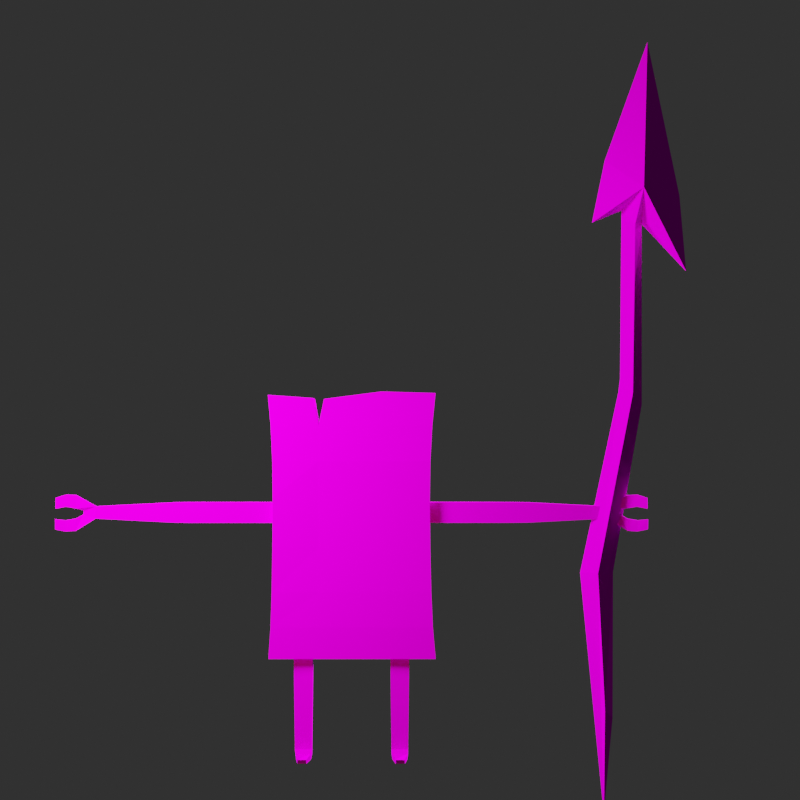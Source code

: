 # Source: Fire_1-1.blend  (saved by Blender 4.1.23; exported with 4.5.12 LTS)
import bpy
from mathutils import Matrix  # noqa: F401  (used for matrix-valued properties, if any)

bpy.ops.wm.read_factory_settings(use_empty=True)
scene = bpy.context.scene
scene.name = 'Scene'

# ---- collections
col_fire1_1 = bpy.data.collections.new('Fire1-1'); scene.collection.children.link(col_fire1_1)
col_lighting = bpy.data.collections.new('Lighting'); scene.collection.children.link(col_lighting)

# ---- images (referenced by path relative to the original .blend; pixels are not part of the script)
import os
ASSET_DIR = os.environ.get("B2B_ASSET_DIR", "")  # directory of the original .blend (textures are referenced by path, not embedded)
HERE = os.path.dirname(os.path.abspath(__file__))  # packed textures are extracted next to this script under _unpacked/

def load_image(name, relpath, width, height, colorspace="sRGB"):
    """Load a texture the original file referenced (path relative to the .blend, or extracted next to this script)."""
    p = next((c for c in (os.path.join(HERE, relpath), os.path.join(ASSET_DIR, relpath)) if relpath and os.path.exists(c)), "")
    if p:
        img = bpy.data.images.load(p, check_existing=True)
        img.name = name
    else:  # same state as the original file: an image datablock whose file is absent (Cycles renders it pink)
        img = bpy.data.images.new(name, width, height)
        img.source = "FILE"
        img.filepath = "//" + (relpath or name)
    img.colorspace_settings.name = colorspace
    return img
img_fire1_1_diffuse_jpg = load_image('Fire1-1_Diffuse.jpg', 'Texture/Fire1-1_Diffuse.jpg', 1024, 1024, 'sRGB')
img_fire_1_1_normal = load_image('Fire_1-1_Normal', 'Fire_1-1_Normal.jpg', 1024, 1024, 'Non-Color')

# ---- materials (node trees are filled in below, after node groups)
mat_fire1_1_body = bpy.data.materials.new('Fire1-1_Body')

# ---- material node trees
mat_fire1_1_body.use_nodes = True; mat_fire1_1_body.node_tree.nodes.clear()
_N = mat_fire1_1_body.node_tree.nodes; _L = mat_fire1_1_body.node_tree.links
n0 = _N.new('ShaderNodeBsdfPrincipled'); n0.name = 'Principled BSDF'; n0.location = (10, 300)
n0.distribution = 'GGX'
n0.subsurface_method = 'RANDOM_WALK_SKIN'
n0.inputs[3].default_value = 1.45
n0.inputs[13].default_value = 0.0
n0.inputs[27].default_value = (0.0, 0.0, 0.0, 1.0)
n0.inputs[28].default_value = 1.0
n1 = _N.new('ShaderNodeOutputMaterial'); n1.name = 'Material Output'; n1.location = (300, 300)
n2 = _N.new('ShaderNodeTexImage'); n2.name = 'Image Texture'; n2.location = (-280, 280)
n2.image = img_fire1_1_diffuse_jpg
n3 = _N.new('ShaderNodeNormalMap'); n3.name = 'Normal Map'; n3.location = (-304, -65)
n3.inputs[0].default_value = 0.0
n4 = _N.new('ShaderNodeTexImage'); n4.name = 'Image Texture.001'; n4.location = (-632, -107)
n4.image = img_fire_1_1_normal
_L.new(n0.outputs[0], n1.inputs[0])
_L.new(n2.outputs[0], n0.inputs[0])
_L.new(n4.outputs[0], n3.inputs[1])
_L.new(n3.outputs[0], n0.inputs[5])
n1.is_active_output = True

# ---- world
world_world = bpy.data.worlds.new('World'); scene.world = world_world
world_world.use_nodes = True; world_world.node_tree.nodes.clear()
_N = world_world.node_tree.nodes; _L = world_world.node_tree.links
n0 = _N.new('ShaderNodeOutputWorld'); n0.name = 'World Output'; n0.location = (300, 300)
n1 = _N.new('ShaderNodeBackground'); n1.name = 'Background'; n1.location = (10, 300)
n1.inputs[0].default_value = (0.02721, 0.02721, 0.02721, 1.0)
_L.new(n1.outputs[0], n0.inputs[0])
n0.is_active_output = True
world_world.color = (0.05088, 0.05088, 0.05088)
world_world.use_sun_shadow = False
world_world.sun_shadow_jitter_overblur = 0.0

# ---- cameras
cam_camera = bpy.data.cameras.new('Camera')
cam_camera.lens = 75.0
cam_camera.display_size = 100.0

# ---- lights
light_point = bpy.data.lights.new('Point', 'SUN')
light_point.transmission_factor = 0.0
light_point_002 = bpy.data.lights.new('Point.002', 'POINT')
light_point_002.color = (0.6031, 1.0, 0.9713)
light_point_002.transmission_factor = 0.0
light_point_002.use_shadow = False
light_point_002.energy = 2e+05
light_point_002.shadow_soft_size = 27.4
light_point_002.shadow_maximum_resolution = 0.006
light_point_002.use_absolute_resolution = True
light_point_003 = bpy.data.lights.new('Point.003', 'AREA')
light_point_003.transmission_factor = 0.0
light_point_003.energy = 1.571e+05
light_point_003.shadow_soft_size = 27.4
light_point_003.shadow_maximum_resolution = 0.006
light_point_003.use_absolute_resolution = True
light_point_003.size = 25.0
light_point_003.size_y = 25.0
light_point_004 = bpy.data.lights.new('Point.004', 'POINT')
light_point_004.color = (1.0, 0.3672, 0.2635)
light_point_004.transmission_factor = 0.0
light_point_004.use_shadow = False
light_point_004.energy = 2e+05
light_point_004.shadow_soft_size = 27.4
light_point_004.shadow_maximum_resolution = 0.006
light_point_004.use_absolute_resolution = True

# ---- meshes
me_fire1_1 = bpy.data.meshes.new('Fire1-1')
me_fire1_1.from_pydata([(44.41, 0.3052, 107.8), (36.1, 0.3052, 80.67), (43.06, -5.313, 85.29), (40.52, 0.3052, 82.48), (34.31, 0.3052, 28.11), (37.86, 0.2484, -8.205), (39.18, 0.3052, 6.321), (39.25, 0.3052, 28.22), (43.56, 0.3052, 80.45), (50.23, 0.3052, 73.38), (49.23, 0.3052, 84.73), (38.01, 0.3052, 89.98), (40.31, 0.3232, 56.38), (43.56, 0.2749, 53.36), (42.0, -1.301, 55.09), (36.78, -1.36, 28.17), (42.35, -1.36, 80.37), (37.83, -1.36, 7.712), (43.29, 1.239, 79.9), (36.78, 1.306, 28.17), (37.84, 1.306, 7.679), (43.13, 3.205, 85.26), (11.57, -0.2402, 38.68), (11.57, -0.2402, 35.64), (11.61, 0.7691, 35.64), (-11.61, 0.7062, 38.69), (38.38, -0.2402, 36.28), (26.49, -0.2402, 35.67), (38.38, -0.2402, 38.05), (26.49, -0.2402, 38.65), (40.24, 0.2382, 37.44), (40.24, 0.2382, 36.88), (41.28, -0.266, 39.72), (41.28, -0.266, 37.8), (41.35, -0.2702, 34.44), (41.35, -0.2702, 36.21), (44.15, -1.142, 39.43), (44.15, -1.234, 37.82), (44.23, -1.147, 34.72), (44.22, -1.238, 36.21), (38.43, 0.7691, 38.05), (26.54, 0.7691, 38.65), (26.54, 0.7691, 35.67), (38.43, 0.7691, 36.28), (40.29, 0.5955, 37.44), (40.29, 0.5955, 36.88), (41.38, 0.7691, 39.72), (41.38, 0.5955, 37.8), (41.46, 0.5955, 36.21), (41.46, 0.7691, 34.44), (44.34, -0.228, 39.37), (44.34, -0.4015, 37.85), (44.41, -0.4041, 36.18), (44.41, -0.2306, 34.77), (11.61, 1.302, 38.68), (24.2, -0.2402, 35.64), (24.2, -0.2402, 38.68), (24.24, 0.7691, 38.68), (24.24, 0.7691, 35.64), (-38.38, -0.2402, 36.28), (-26.49, -0.2402, 35.67), (-38.38, -0.2402, 38.05), (-26.49, -0.2402, 38.65), (-40.24, 0.2382, 37.44), (-40.24, 0.2382, 36.88), (-41.28, -0.266, 39.72), (-41.28, -0.266, 37.8), (-41.35, -0.2702, 34.44), (-41.35, -0.2702, 36.21), (-44.15, -1.142, 39.43), (-44.15, -1.234, 37.82), (-44.23, -1.147, 34.72), (-44.22, -1.238, 36.21), (-38.43, 0.7691, 38.05), (-26.54, 0.7691, 38.65), (-26.54, 0.7691, 35.67), (-38.43, 0.7691, 36.28), (-40.29, 0.5955, 37.44), (-40.29, 0.5955, 36.88), (-41.38, 0.7691, 39.72), (-41.38, 0.5955, 37.8), (-41.46, 0.5955, 36.21), (-41.46, 0.7691, 34.44), (-44.34, -0.228, 39.37), (-44.34, -0.4015, 37.85), (-44.41, -0.4041, 36.18), (-44.41, -0.2306, 34.77), (-11.57, -0.2402, 38.68), (-11.57, -0.2402, 35.64), (-11.61, 0.7691, 35.64), (-24.2, -0.2402, 35.64), (-24.2, -0.2402, 38.68), (-24.24, 0.7691, 38.68), (-24.24, 0.7691, 35.64), (-12.3, -0.2402, 35.64), (-12.34, 0.7691, 35.64), (-12.3, -0.2402, 38.68), (-12.34, 0.7062, 38.68), (12.34, 1.302, 38.68), (12.3, -0.2402, 35.64), (12.34, 0.7691, 35.64), (12.3, -0.2402, 38.68), (6.635, -2.641, 0.05422), (7.986, -2.595, 0.05422), (5.902, 1.147, 7.298), (5.878, 1.146, 9.151), (8.561, 1.244, 9.151), (8.537, 1.243, 7.298), (8.452, 1.24, 0.7622), (8.371, 0.5262, 0.05422), (6.114, 0.4496, 0.05422), (5.987, 1.15, 0.7622), (8.568, -0.576, 9.438), (6.648, -3.017, 0.7079), (7.976, -2.973, 0.7079), (5.91, -0.6729, 7.586), (8.544, -0.5769, 7.586), (5.886, -0.6738, 9.438), (6.153, -1.19, 1.119), (8.345, -1.126, 1.119), (5.994, -0.6698, 1.785), (8.459, -0.58, 1.785), (8.556, -0.5764, 8.512), (5.898, -0.6734, 8.512), (8.549, 1.244, 8.224), (5.89, 1.147, 8.224), (-6.635, -2.641, 0.05422), (-7.986, -2.595, 0.05422), (-5.902, 1.147, 7.298), (-5.878, 1.146, 9.151), (-8.561, 1.244, 9.151), (-8.537, 1.243, 7.298), (-8.452, 1.24, 0.7622), (-8.371, 0.5262, 0.05422), (-6.114, 0.4496, 0.05422), (-5.987, 1.15, 0.7622), (-8.568, -0.576, 9.438), (-6.648, -3.017, 0.7079), (-7.976, -2.973, 0.7079), (-5.91, -0.6729, 7.586), (-8.544, -0.5769, 7.586), (-5.886, -0.6738, 9.438), (-6.153, -1.19, 1.119), (-8.345, -1.126, 1.119), (-5.994, -0.6698, 1.785), (-8.459, -0.58, 1.785), (-8.556, -0.5764, 8.512), (-5.898, -0.6734, 8.512), (-8.549, 1.244, 8.224), (-5.89, 1.147, 8.224), (-12.36, 2.858, 15.44), (12.6, 2.87, 15.44), (12.57, -0.3199, 55.08), (-4.113, -0.4137, 54.19), (-12.35, -1.619, 15.44), (4.504, -1.625, 15.44), (12.56, -1.625, 15.44), (-4.905, -1.625, 15.44), (12.57, 3.135, 54.94), (-12.52, -0.3353, 54.79), (4.461, 3.133, 55.16), (-4.113, 3.04, 54.06), (4.495, 2.02, 32.06), (4.489, 2.018, 39.37), (-4.921, 2.023, 32.03), (-4.904, 2.848, 15.44), (4.493, -1.584, 32.07), (-4.923, -1.58, 32.03), (4.461, -0.3211, 55.3), (4.508, 2.85, 15.44), (12.07, -0.9109, 50.21), (-12.07, -0.8975, 50.19), (4.476, -1.46, 39.4), (4.459, -0.9225, 50.21), (-4.927, -0.8814, 50.22), (-4.927, -1.446, 39.41), (-4.928, 2.693, 50.09), (-12.07, 2.677, 50.07), (12.09, 2.665, 50.09), (4.485, 2.653, 50.09), (-4.923, 2.033, 39.36), (-12.52, 3.119, 54.65), (-11.72, 2.031, 39.4), (-11.74, 2.023, 32.05), (-11.71, -1.691, 39.45), (-11.74, -1.795, 32.06), (11.71, 2.015, 39.4), (11.77, 2.02, 32.15), (11.76, -1.585, 32.18), (11.7, -1.462, 39.47), (-5.807, -0.3881, 54.33), (-5.655, 3.066, 54.18), (-11.79, 2.284, 44.92), (-4.927, -1.354, 44.91), (4.466, -1.362, 44.91), (-11.79, -1.392, 45.0), (11.78, -1.36, 44.93), (11.79, 2.256, 44.81), (4.487, 2.252, 44.84), (-4.925, 2.283, 44.82), (42.72, -0.6418, 39.86), (42.71, -0.6877, 38.09), (42.86, 0.2706, 39.83), (42.86, 0.09703, 38.11), (42.79, -0.6921, 36.01), (42.79, -0.6463, 34.38), (42.93, 0.09572, 35.99), (42.93, 0.2692, 34.41), (-42.72, -0.6418, 39.86), (-42.71, -0.6877, 38.09), (-42.86, 0.2706, 39.83), (-42.86, 0.09703, 38.11), (-42.79, -0.6921, 36.01), (-42.79, -0.6463, 34.38), (-42.93, 0.09572, 35.99), (-42.93, 0.2692, 34.41), (25.34, -0.2402, 35.66), (25.39, 0.7691, 35.66), (25.34, -0.2402, 38.67), (25.39, 0.7691, 38.67), (-25.34, -0.2402, 35.66), (-25.39, 0.7691, 35.66), (-25.34, -0.2402, 38.67), (-25.39, 0.7691, 38.67), (-13.08, 0.7691, 35.64), (-13.03, -0.2402, 35.64), (-13.03, -0.2402, 38.68), (-13.07, 0.7612, 38.68), (13.11, 1.302, 35.64), (13.11, 1.302, 38.68), (13.06, -0.2402, 35.64), (13.06, -0.2402, 38.68), (-37.66, -0.2402, 38.09), (-37.66, -0.2402, 36.24), (-37.71, 0.7691, 38.09), (-37.71, 0.7691, 36.24), (37.59, -0.2402, 38.09), (37.59, -0.2402, 36.24), (37.64, 0.7691, 38.09), (37.64, 0.7691, 36.24), (11.91, 2.241, 25.43), (12.16, 2.521, 20.12), (12.15, -1.739, 20.12), (11.91, -1.711, 25.44), (-4.915, -1.709, 25.41), (-4.908, -1.739, 20.14), (-11.85, -1.794, 25.42), (-12.03, -1.738, 20.14), (4.511, -1.739, 20.15), (4.506, -1.71, 25.42), (-12.04, 2.509, 20.16), (-11.85, 2.232, 25.43), (4.498, 2.236, 25.4), (4.502, 2.511, 20.12), (-4.916, 2.507, 20.15), (-4.921, 2.232, 25.42), (5.801, 1.083, 16.86), (8.638, 1.181, 16.86), (5.808, -0.09065, 16.81), (8.646, 0.008609, 16.81), (-5.801, 1.083, 16.86), (-8.638, 1.181, 16.86), (-5.808, -0.09065, 16.81), (-8.646, 0.008609, 16.81), (8.622, 1.194, 15.27), (5.817, 1.096, 15.27), (8.63, -0.6211, 15.46), (5.824, -0.7201, 15.46), (-8.622, 1.194, 15.27), (-5.817, 1.096, 15.27), (-8.63, -0.6211, 15.46), (-5.824, -0.7201, 15.46)], [], [(15, 14, 12, 4), (6, 5, 20), (18, 8, 13), (16, 2, 3), (2, 8, 9), (3, 21, 18), (18, 21, 8), (2, 1, 3), (1, 21, 3), (21, 9, 8), (11, 2, 0), (2, 10, 0), (2, 9, 10), (1, 2, 11), (21, 11, 0), (10, 21, 0), (21, 10, 9), (1, 11, 21), (5, 17, 15, 4), (12, 14, 16, 3), (14, 13, 8, 16), (6, 17, 5), (17, 6, 7, 15), (7, 13, 14, 15), (7, 19, 18, 13), (12, 3, 18), (20, 19, 7, 6), (5, 4, 19, 20), (19, 4, 12, 18), (16, 8, 2), (28, 26, 31, 30), (237, 236, 29, 27), (230, 55, 56, 231), (28, 30, 33, 32), (31, 26, 34, 35), (205, 38, 39, 204), (201, 37, 36, 200), (40, 44, 45, 43), (239, 42, 41, 238), (228, 229, 57, 58), (40, 46, 47, 44), (45, 48, 49, 43), (207, 206, 52, 53), (203, 202, 50, 51), (217, 219, 41, 42), (218, 216, 27, 29), (231, 56, 57, 229), (99, 23, 24, 100), (216, 55, 58, 217), (237, 27, 42, 239), (26, 43, 49, 34), (205, 207, 53, 38), (38, 53, 52, 39), (204, 206, 48, 35), (35, 48, 45, 31), (30, 31, 45, 44), (30, 44, 47, 33), (201, 203, 51, 37), (37, 51, 50, 36), (200, 202, 46, 32), (32, 46, 40, 28), (236, 28, 40, 238), (218, 29, 41, 219), (61, 63, 64, 59), (233, 60, 62, 232), (225, 226, 91, 90), (61, 65, 66, 63), (64, 68, 67, 59), (213, 212, 72, 71), (209, 208, 69, 70), (73, 76, 78, 77), (235, 234, 74, 75), (224, 93, 92, 227), (73, 77, 80, 79), (78, 76, 82, 81), (215, 86, 85, 214), (211, 84, 83, 210), (221, 75, 74, 223), (222, 62, 60, 220), (226, 227, 92, 91), (94, 95, 89, 88), (220, 221, 93, 90), (233, 235, 75, 60), (59, 67, 82, 76), (213, 71, 86, 215), (71, 72, 85, 86), (212, 68, 81, 214), (68, 64, 78, 81), (63, 77, 78, 64), (63, 66, 80, 77), (209, 70, 84, 211), (70, 69, 83, 84), (208, 65, 79, 210), (65, 61, 73, 79), (232, 234, 73, 61), (222, 223, 74, 62), (225, 224, 95, 94), (87, 25, 97, 96), (89, 95, 97, 25), (88, 87, 96, 94), (230, 99, 100, 228), (22, 101, 98, 54), (24, 54, 98, 100), (23, 99, 101, 22), (104, 107, 108, 111), (265, 264, 106, 105), (122, 112, 117, 123), (119, 121, 120, 118), (109, 103, 102, 110), (116, 122, 123, 115), (115, 120, 121, 116), (267, 117, 112, 266), (119, 118, 113, 114), (125, 105, 106, 124), (104, 125, 124, 107), (106, 112, 122, 124), (110, 111, 108, 109), (103, 114, 113, 102), (109, 119, 114, 103), (108, 121, 119, 109), (107, 116, 121, 108), (124, 122, 116, 107), (264, 266, 112, 106), (265, 267, 258, 256), (123, 117, 105, 125), (111, 120, 115, 104), (104, 115, 123, 125), (110, 118, 120, 111), (102, 113, 118, 110), (128, 135, 132, 131), (269, 129, 130, 268), (146, 147, 141, 136), (143, 142, 144, 145), (133, 134, 126, 127), (140, 139, 147, 146), (139, 140, 145, 144), (271, 270, 136, 141), (143, 138, 137, 142), (149, 148, 130, 129), (128, 131, 148, 149), (130, 148, 146, 136), (134, 133, 132, 135), (127, 126, 137, 138), (133, 127, 138, 143), (132, 133, 143, 145), (131, 132, 145, 140), (148, 131, 140, 146), (268, 130, 136, 270), (269, 260, 262, 271), (147, 149, 129, 141), (135, 128, 139, 144), (128, 149, 147, 139), (134, 135, 144, 142), (126, 134, 142, 137), (199, 180, 182, 192), (198, 199, 176, 179), (198, 179, 178, 197), (162, 252, 255, 164), (189, 172, 166, 188), (244, 249, 166, 167), (179, 176, 161, 160), (167, 175, 184, 185), (242, 156, 151, 241), (162, 163, 186, 187), (173, 168, 153, 174), (150, 250, 254, 165), (157, 155, 248, 245), (183, 251, 246, 185), (166, 172, 175, 167), (254, 253, 169, 165), (245, 247, 154, 157), (166, 249, 243, 188), (167, 185, 246, 244), (193, 194, 173, 174), (195, 193, 174, 171), (194, 196, 170, 173), (152, 168, 173, 170), (164, 180, 163, 162), (176, 177, 181, 191), (178, 179, 160, 158), (151, 169, 253, 241), (180, 164, 183, 182), (171, 159, 181, 177), (192, 195, 171, 177), (250, 150, 154, 247), (255, 251, 183, 164), (151, 156, 155, 169), (157, 165, 169, 155), (248, 155, 156, 242), (158, 152, 170, 178), (196, 189, 186, 197), (240, 252, 162, 187), (160, 168, 152, 158), (160, 161, 153, 168), (174, 176, 191, 190), (186, 189, 188, 187), (183, 185, 184, 182), (190, 159, 171, 174), (190, 191, 181, 159), (174, 153, 161, 176), (170, 196, 197, 178), (182, 184, 195, 192), (172, 189, 196, 194), (184, 175, 193, 195), (175, 172, 194, 193), (163, 198, 197, 186), (163, 180, 199, 198), (176, 199, 192, 177), (36, 50, 202, 200), (33, 47, 203, 201), (47, 46, 202, 203), (33, 201, 200, 32), (39, 52, 206, 204), (34, 49, 207, 205), (49, 48, 206, 207), (34, 205, 204, 35), (69, 208, 210, 83), (66, 209, 211, 80), (80, 211, 210, 79), (66, 65, 208, 209), (72, 212, 214, 85), (67, 213, 215, 82), (82, 215, 214, 81), (67, 68, 212, 213), (56, 218, 219, 57), (27, 216, 217, 42), (56, 55, 216, 218), (58, 57, 219, 217), (91, 92, 223, 222), (60, 75, 221, 220), (91, 222, 220, 90), (93, 221, 223, 92), (90, 93, 224, 225), (96, 97, 227, 226), (95, 224, 227, 97), (94, 96, 226, 225), (55, 230, 228, 58), (101, 231, 229, 98), (100, 98, 229, 228), (99, 230, 231, 101), (62, 74, 234, 232), (59, 76, 235, 233), (76, 73, 234, 235), (59, 233, 232, 61), (29, 236, 238, 41), (26, 237, 239, 43), (43, 239, 238, 40), (26, 28, 236, 237), (253, 254, 255, 252), (254, 250, 251, 255), (241, 253, 252, 240), (249, 244, 245, 248), (243, 249, 248, 242), (244, 246, 247, 245), (250, 247, 246, 251), (242, 241, 240, 243), (240, 187, 188, 243), (165, 157, 154, 150), (105, 117, 267, 265), (257, 259, 266, 264), (258, 267, 266, 259), (256, 257, 264, 265), (129, 269, 271, 141), (261, 268, 270, 263), (262, 263, 270, 271), (260, 269, 268, 261)])
_uv = me_fire1_1.uv_layers.new(name='UVMap')
_uv.uv.foreach_set('vector', [0.7453, 0.6977, 0.713, 0.4756, 0.7315, 0.4653, 0.7696, 0.6984, 0.8784, 0.1307, 0.8908, 0.009613, 0.8922, 0.1418, 0.8646, 0.7534, 0.8559, 0.7571, 0.8561, 0.5162, 0.708, 0.247, 0.7016, 0.1929, 0.7323, 0.2326, 0.7016, 0.1929, 0.6907, 0.2528, 0.6136, 0.2799, 0.8912, 0.7731, 0.8674, 0.8021, 0.8646, 0.7534, 0.8646, 0.7534, 0.8674, 0.8021, 0.8559, 0.7571, 0.7016, 0.1929, 0.7696, 0.227, 0.7323, 0.2326, 0.9279, 0.7681, 0.8674, 0.8021, 0.8912, 0.7731, 0.8674, 0.8021, 0.7889, 0.7201, 0.8559, 0.7571, 0.7571, 0.1534, 0.7016, 0.1929, 0.7049, 0.009613, 0.7016, 0.1929, 0.6346, 0.1851, 0.7049, 0.009613, 0.7016, 0.1929, 0.6136, 0.2799, 0.6346, 0.1851, 0.7696, 0.227, 0.7016, 0.1929, 0.7571, 0.1534, 0.8674, 0.8021, 0.9139, 0.8398, 0.8721, 0.9821, 0.8133, 0.8069, 0.8674, 0.8021, 0.8721, 0.9821, 0.8674, 0.8021, 0.8133, 0.8069, 0.7889, 0.7201, 0.9279, 0.7681, 0.9139, 0.8398, 0.8674, 0.8021, 0.7414, 0.9904, 0.7363, 0.8592, 0.7453, 0.6977, 0.7696, 0.6984, 0.7315, 0.4653, 0.713, 0.4756, 0.708, 0.247, 0.7323, 0.2326, 0.713, 0.4756, 0.6945, 0.4903, 0.6907, 0.2528, 0.708, 0.247, 0.7196, 0.8712, 0.7363, 0.8592, 0.7414, 0.9904, 0.7363, 0.8592, 0.7196, 0.8712, 0.721, 0.697, 0.7453, 0.6977, 0.721, 0.697, 0.6945, 0.4903, 0.713, 0.4756, 0.7453, 0.6977, 0.884, 0.3086, 0.906, 0.3076, 0.8646, 0.7534, 0.8561, 0.5162, 0.892, 0.5429, 0.8912, 0.7731, 0.8646, 0.7534, 0.8922, 0.1418, 0.906, 0.3076, 0.884, 0.3086, 0.8784, 0.1307, 0.8908, 0.009613, 0.9279, 0.3063, 0.906, 0.3076, 0.8922, 0.1418, 0.906, 0.3076, 0.9279, 0.3063, 0.892, 0.5429, 0.8646, 0.7534, 0.708, 0.247, 0.6907, 0.2528, 0.7016, 0.1929, 0.03749, 0.4869, 0.03793, 0.4984, 0.02747, 0.4945, 0.02702, 0.4905, 0.0428, 0.4985, 0.04238, 0.4867, 0.1115, 0.4836, 0.1117, 0.4998, 0.1857, 0.499, 0.1243, 0.4999, 0.1241, 0.4832, 0.1854, 0.4822, 0.03749, 0.4869, 0.02702, 0.4905, 0.0193, 0.4832, 0.02175, 0.4751, 0.02747, 0.4945, 0.03793, 0.4984, 0.02101, 0.5114, 0.01881, 0.5034, 0.01876, 0.5112, 0.01651, 0.511, 0.01585, 0.5077, 0.01733, 0.5056, 0.0178, 0.4808, 0.01629, 0.4783, 0.01793, 0.4755, 0.01984, 0.4753, 0.04445, 0.5483, 0.03608, 0.5449, 0.03605, 0.5417, 0.04436, 0.5382, 0.04884, 0.5379, 0.1122, 0.5342, 0.1124, 0.5511, 0.04894, 0.5485, 0.1888, 0.5333, 0.189, 0.5507, 0.1254, 0.5512, 0.1253, 0.5338, 0.04445, 0.5483, 0.02766, 0.558, 0.02758, 0.5488, 0.03608, 0.5449, 0.03605, 0.5417, 0.02705, 0.5363, 0.02698, 0.5279, 0.04436, 0.5382, 0.02305, 0.5289, 0.02311, 0.5354, 0.01916, 0.5345, 0.01912, 0.5298, 0.02366, 0.5498, 0.02372, 0.5571, 0.01978, 0.5561, 0.01973, 0.5508, 0.1187, 0.534, 0.1189, 0.5512, 0.1124, 0.5511, 0.1122, 0.5342, 0.1178, 0.4834, 0.118, 0.4998, 0.1117, 0.4998, 0.1115, 0.4836, 0.1854, 0.4822, 0.1241, 0.4832, 0.1238, 0.4805, 0.1851, 0.4796, 0.1899, 0.499, 0.1939, 0.4989, 0.1937, 0.5016, 0.1897, 0.5017, 0.118, 0.4998, 0.1243, 0.4999, 0.1241, 0.5025, 0.1177, 0.5025, 0.0428, 0.4985, 0.1117, 0.4998, 0.1114, 0.5025, 0.04347, 0.5015, 0.03793, 0.4984, 0.03866, 0.5015, 0.02216, 0.5138, 0.02101, 0.5114, 0.01876, 0.5112, 0.01875, 0.5126, 0.01533, 0.5114, 0.01651, 0.511, 0.01651, 0.511, 0.01533, 0.5114, 0.01491, 0.5083, 0.01585, 0.5077, 0.01733, 0.5056, 0.01603, 0.5048, 0.01716, 0.5012, 0.01881, 0.5034, 0.01881, 0.5034, 0.01716, 0.5012, 0.02442, 0.4938, 0.02747, 0.4945, 0.02702, 0.4905, 0.02747, 0.4945, 0.02442, 0.4938, 0.02437, 0.4913, 0.02702, 0.4905, 0.02437, 0.4913, 0.01758, 0.4854, 0.0193, 0.4832, 0.0178, 0.4808, 0.01636, 0.4815, 0.01514, 0.4775, 0.01629, 0.4783, 0.01629, 0.4783, 0.01514, 0.4775, 0.01713, 0.4752, 0.01793, 0.4755, 0.01984, 0.4753, 0.01996, 0.4741, 0.02278, 0.473, 0.02175, 0.4751, 0.02175, 0.4751, 0.02278, 0.473, 0.03812, 0.4839, 0.03749, 0.4869, 0.04238, 0.4867, 0.03749, 0.4869, 0.03812, 0.4839, 0.04294, 0.4837, 0.1178, 0.4834, 0.1115, 0.4836, 0.1111, 0.4809, 0.1174, 0.4807, 0.3698, 0.4888, 0.3802, 0.4924, 0.3797, 0.4965, 0.3692, 0.5003, 0.3648, 0.5003, 0.2955, 0.5011, 0.2958, 0.4849, 0.3653, 0.4886, 0.2213, 0.4998, 0.2217, 0.483, 0.2832, 0.4844, 0.2828, 0.5011, 0.3698, 0.4888, 0.3856, 0.4771, 0.388, 0.4852, 0.3802, 0.4924, 0.3797, 0.4965, 0.3883, 0.5054, 0.3861, 0.5134, 0.3692, 0.5003, 0.3883, 0.5132, 0.3898, 0.5076, 0.3912, 0.5098, 0.3906, 0.513, 0.3895, 0.4828, 0.3875, 0.4773, 0.3894, 0.4775, 0.391, 0.4804, 0.3662, 0.547, 0.366, 0.5368, 0.3744, 0.5401, 0.3745, 0.5433, 0.3619, 0.5367, 0.3621, 0.5472, 0.2984, 0.5517, 0.2981, 0.5347, 0.2213, 0.536, 0.285, 0.5348, 0.2854, 0.5522, 0.2216, 0.5534, 0.3662, 0.547, 0.3745, 0.5433, 0.3831, 0.5469, 0.3833, 0.5562, 0.3744, 0.5401, 0.366, 0.5368, 0.3831, 0.526, 0.3833, 0.5344, 0.3871, 0.5269, 0.391, 0.5278, 0.3911, 0.5324, 0.3872, 0.5334, 0.387, 0.5478, 0.391, 0.5488, 0.3911, 0.554, 0.3872, 0.5551, 0.2916, 0.5348, 0.2981, 0.5347, 0.2984, 0.5517, 0.2919, 0.5519, 0.2895, 0.4847, 0.2958, 0.4849, 0.2955, 0.5011, 0.2892, 0.5011, 0.2217, 0.483, 0.222, 0.4803, 0.2835, 0.4818, 0.2832, 0.4844, 0.2173, 0.4997, 0.2175, 0.5024, 0.2134, 0.5023, 0.2132, 0.4996, 0.2892, 0.5011, 0.2894, 0.5038, 0.2831, 0.5037, 0.2828, 0.5011, 0.3648, 0.5003, 0.3641, 0.5034, 0.2957, 0.5038, 0.2955, 0.5011, 0.3692, 0.5003, 0.3861, 0.5134, 0.3849, 0.5158, 0.3685, 0.5033, 0.3883, 0.5132, 0.3906, 0.513, 0.3917, 0.5134, 0.3883, 0.5146, 0.3906, 0.513, 0.3912, 0.5098, 0.3922, 0.5104, 0.3917, 0.5134, 0.3898, 0.5076, 0.3883, 0.5054, 0.39, 0.5033, 0.3911, 0.5068, 0.3883, 0.5054, 0.3797, 0.4965, 0.3828, 0.4958, 0.39, 0.5033, 0.3802, 0.4924, 0.3829, 0.4933, 0.3828, 0.4958, 0.3797, 0.4965, 0.3802, 0.4924, 0.388, 0.4852, 0.3897, 0.4874, 0.3829, 0.4933, 0.3895, 0.4828, 0.391, 0.4804, 0.3922, 0.4796, 0.3909, 0.4835, 0.391, 0.4804, 0.3894, 0.4775, 0.3902, 0.4772, 0.3922, 0.4796, 0.3875, 0.4773, 0.3856, 0.4771, 0.3846, 0.475, 0.3874, 0.4761, 0.3856, 0.4771, 0.3698, 0.4888, 0.3692, 0.4858, 0.3846, 0.475, 0.3653, 0.4886, 0.3648, 0.4856, 0.3692, 0.4858, 0.3698, 0.4888, 0.2895, 0.4847, 0.2899, 0.482, 0.2962, 0.4823, 0.2958, 0.4849, 0.2213, 0.4998, 0.2215, 0.5025, 0.2175, 0.5024, 0.2173, 0.4997, 0.2136, 0.4828, 0.2139, 0.4802, 0.2179, 0.4802, 0.2176, 0.4829, 0.2129, 0.5362, 0.2171, 0.5361, 0.2174, 0.5535, 0.2133, 0.5536, 0.2132, 0.4996, 0.2136, 0.4828, 0.2176, 0.4829, 0.2173, 0.4997, 0.1857, 0.499, 0.1899, 0.499, 0.1897, 0.5017, 0.1855, 0.5017, 0.1937, 0.4821, 0.1897, 0.4822, 0.1894, 0.4795, 0.1934, 0.4794, 0.1974, 0.5332, 0.1975, 0.5506, 0.1934, 0.5506, 0.1932, 0.5332, 0.1939, 0.4989, 0.1899, 0.499, 0.1897, 0.4822, 0.1937, 0.4821, 0.5908, 0.6955, 0.5687, 0.6955, 0.5718, 0.6403, 0.5911, 0.6386, 0.591, 0.7518, 0.5679, 0.7516, 0.5685, 0.7108, 0.5908, 0.7109, 0.5644, 0.7037, 0.5644, 0.7113, 0.5424, 0.7108, 0.5427, 0.7032, 0.5672, 0.6319, 0.5673, 0.6406, 0.5427, 0.6374, 0.5449, 0.6291, 0.5712, 0.6329, 0.5727, 0.6182, 0.583, 0.6168, 0.5884, 0.6306, 0.5645, 0.696, 0.5644, 0.7037, 0.5427, 0.7032, 0.5429, 0.6956, 0.5429, 0.6956, 0.5427, 0.6374, 0.5673, 0.6406, 0.5645, 0.696, 0.5407, 0.7514, 0.5424, 0.7108, 0.5644, 0.7113, 0.5637, 0.7521, 0.5672, 0.6319, 0.5449, 0.6291, 0.5526, 0.6191, 0.5622, 0.6196, 0.5908, 0.7032, 0.5908, 0.7109, 0.5685, 0.7108, 0.5686, 0.7031, 0.5908, 0.6955, 0.5908, 0.7032, 0.5686, 0.7031, 0.5687, 0.6955, 0.5685, 0.7108, 0.5644, 0.7113, 0.5644, 0.7037, 0.5686, 0.7031, 0.5884, 0.6306, 0.5911, 0.6386, 0.5718, 0.6403, 0.5712, 0.6329, 0.5636, 0.6204, 0.5622, 0.6196, 0.5526, 0.6191, 0.5511, 0.6193, 0.5712, 0.6329, 0.5672, 0.6319, 0.5622, 0.6196, 0.5636, 0.6204, 0.5718, 0.6403, 0.5673, 0.6406, 0.5672, 0.6319, 0.5712, 0.6329, 0.5687, 0.6955, 0.5645, 0.696, 0.5673, 0.6406, 0.5718, 0.6403, 0.5686, 0.7031, 0.5644, 0.7037, 0.5645, 0.696, 0.5687, 0.6955, 0.5679, 0.7516, 0.5637, 0.7521, 0.5644, 0.7113, 0.5685, 0.7108, 0.5366, 0.7506, 0.5407, 0.7514, 0.5403, 0.762, 0.5361, 0.7612, 0.5427, 0.7032, 0.5424, 0.7108, 0.5383, 0.71, 0.5386, 0.7025, 0.538, 0.6361, 0.5427, 0.6374, 0.5429, 0.6956, 0.5388, 0.6949, 0.5388, 0.6949, 0.5429, 0.6956, 0.5427, 0.7032, 0.5386, 0.7025, 0.541, 0.6291, 0.5449, 0.6291, 0.5427, 0.6374, 0.538, 0.6361, 0.5511, 0.6193, 0.5526, 0.6191, 0.5449, 0.6291, 0.541, 0.6291, 0.5491, 0.872, 0.552, 0.8176, 0.5709, 0.8153, 0.5724, 0.8716, 0.5486, 0.9292, 0.5492, 0.8876, 0.5724, 0.8877, 0.5724, 0.9294, 0.5232, 0.88, 0.545, 0.8804, 0.545, 0.8881, 0.523, 0.8876, 0.5258, 0.8086, 0.5472, 0.8099, 0.5476, 0.8181, 0.5239, 0.8166, 0.5676, 0.8068, 0.5509, 0.8105, 0.5512, 0.7959, 0.5612, 0.7937, 0.5235, 0.8724, 0.545, 0.8726, 0.545, 0.8804, 0.5232, 0.88, 0.545, 0.8726, 0.5235, 0.8724, 0.5239, 0.8166, 0.5476, 0.8181, 0.5444, 0.9297, 0.5211, 0.9289, 0.523, 0.8876, 0.545, 0.8881, 0.5258, 0.8086, 0.5328, 0.798, 0.5418, 0.7992, 0.5472, 0.8099, 0.5493, 0.8798, 0.5724, 0.8797, 0.5724, 0.8877, 0.5492, 0.8876, 0.5491, 0.872, 0.5724, 0.8716, 0.5724, 0.8797, 0.5493, 0.8798, 0.5188, 0.8868, 0.5191, 0.8792, 0.5232, 0.88, 0.523, 0.8876, 0.5509, 0.8105, 0.5676, 0.8068, 0.5709, 0.8153, 0.552, 0.8176, 0.5313, 0.7984, 0.5432, 0.7996, 0.5418, 0.7992, 0.5328, 0.798, 0.5221, 0.8088, 0.5313, 0.7984, 0.5328, 0.798, 0.5258, 0.8086, 0.5194, 0.8154, 0.5221, 0.8088, 0.5258, 0.8086, 0.5239, 0.8166, 0.5194, 0.8718, 0.5194, 0.8154, 0.5239, 0.8166, 0.5235, 0.8724, 0.5191, 0.8792, 0.5194, 0.8718, 0.5235, 0.8724, 0.5232, 0.88, 0.5169, 0.9281, 0.5188, 0.8868, 0.523, 0.8876, 0.5211, 0.9289, 0.5486, 0.9292, 0.5485, 0.94, 0.5442, 0.9405, 0.5444, 0.9297, 0.545, 0.8804, 0.5493, 0.8798, 0.5492, 0.8876, 0.545, 0.8881, 0.552, 0.8176, 0.5491, 0.872, 0.545, 0.8726, 0.5476, 0.8181, 0.5491, 0.872, 0.5493, 0.8798, 0.545, 0.8804, 0.545, 0.8726, 0.5509, 0.8105, 0.552, 0.8176, 0.5476, 0.8181, 0.5472, 0.8099, 0.5432, 0.7996, 0.5509, 0.8105, 0.5472, 0.8099, 0.5418, 0.7992, 0.1758, 0.8641, 0.1758, 0.8095, 0.2366, 0.8064, 0.2364, 0.8562, 0.08519, 0.8623, 0.1758, 0.8641, 0.1763, 0.9168, 0.08557, 0.9089, 0.08519, 0.8623, 0.08557, 0.9089, 0.01873, 0.9143, 0.0197, 0.8652, 0.08262, 0.7421, 0.08254, 0.6788, 0.1741, 0.679, 0.1757, 0.7395, 0.2696, 0.7282, 0.3376, 0.7286, 0.3317, 0.7982, 0.2691, 0.7928, 0.4189, 0.8619, 0.327, 0.8595, 0.3317, 0.7982, 0.4229, 0.8027, 0.08557, 0.9089, 0.1763, 0.9168, 0.1659, 0.9484, 0.09394, 0.9585, 0.4229, 0.8027, 0.4261, 0.733, 0.4858, 0.7388, 0.4844, 0.8045, 0.2658, 0.9087, 0.2638, 0.9525, 0.2514, 0.9519, 0.2527, 0.9099, 0.08262, 0.7421, 0.08419, 0.8121, 0.02013, 0.8152, 0.01949, 0.7469, 0.3405, 0.6293, 0.3341, 0.5853, 0.4218, 0.5732, 0.4326, 0.6165, 0.2402, 0.5867, 0.2397, 0.6315, 0.172, 0.6308, 0.1695, 0.5863, 0.414, 0.9527, 0.3281, 0.949, 0.3255, 0.9071, 0.4158, 0.9091, 0.4954, 0.8043, 0.4945, 0.8622, 0.4835, 0.8629, 0.4844, 0.8045, 0.3317, 0.7982, 0.3376, 0.7286, 0.4261, 0.733, 0.4229, 0.8027, 0.172, 0.6308, 0.08177, 0.6291, 0.079, 0.5858, 0.1695, 0.5863, 0.4158, 0.9091, 0.483, 0.9096, 0.4826, 0.9523, 0.414, 0.9527, 0.3317, 0.7982, 0.327, 0.8595, 0.2675, 0.8573, 0.2691, 0.7928, 0.4229, 0.8027, 0.4844, 0.8045, 0.4835, 0.8629, 0.4189, 0.8619, 0.4285, 0.6763, 0.3403, 0.6775, 0.3405, 0.6293, 0.4326, 0.6165, 0.4886, 0.6893, 0.4285, 0.6763, 0.4326, 0.6165, 0.4947, 0.6426, 0.3403, 0.6775, 0.2685, 0.68, 0.2663, 0.6322, 0.3405, 0.6293, 0.263, 0.5899, 0.3341, 0.5853, 0.3405, 0.6293, 0.2663, 0.6322, 0.1757, 0.7395, 0.1758, 0.8095, 0.08419, 0.8121, 0.08262, 0.7421, 0.1763, 0.9168, 0.2367, 0.9033, 0.2381, 0.9545, 0.1803, 0.9496, 0.01873, 0.9143, 0.08557, 0.9089, 0.09394, 0.9585, 0.01781, 0.9559, 0.01284, 0.5855, 0.079, 0.5858, 0.08177, 0.6291, 0.01684, 0.6281, 0.1758, 0.8095, 0.1757, 0.7395, 0.238, 0.7393, 0.2366, 0.8064, 0.4947, 0.6426, 0.508, 0.598, 0.517, 0.6002, 0.5028, 0.6455, 0.4984, 0.6905, 0.4886, 0.6893, 0.4947, 0.6426, 0.5028, 0.6455, 0.4939, 0.9089, 0.4935, 0.9522, 0.4826, 0.9523, 0.483, 0.9096, 0.1741, 0.679, 0.239, 0.6797, 0.238, 0.7393, 0.1757, 0.7395, 0.2636, 0.9647, 0.2638, 0.9525, 0.3281, 0.949, 0.3267, 0.9682, 0.414, 0.9527, 0.414, 0.9684, 0.3267, 0.9682, 0.3281, 0.949, 0.3255, 0.9071, 0.3281, 0.949, 0.2638, 0.9525, 0.2658, 0.9087, 0.2553, 0.5901, 0.263, 0.5899, 0.2663, 0.6322, 0.2567, 0.6303, 0.2685, 0.68, 0.2696, 0.7282, 0.2575, 0.7265, 0.2577, 0.6778, 0.01872, 0.6801, 0.08254, 0.6788, 0.08262, 0.7421, 0.01949, 0.7469, 0.3329, 0.5767, 0.3341, 0.5853, 0.263, 0.5899, 0.2619, 0.5825, 0.3329, 0.5767, 0.4154, 0.5627, 0.4218, 0.5732, 0.3341, 0.5853, 0.4343, 0.5513, 0.4361, 0.5414, 0.4515, 0.5654, 0.4453, 0.5739, 0.2575, 0.7265, 0.2696, 0.7282, 0.2691, 0.7928, 0.2559, 0.7932, 0.4954, 0.8043, 0.4844, 0.8045, 0.4858, 0.7388, 0.4967, 0.7389, 0.4453, 0.5739, 0.508, 0.598, 0.4947, 0.6426, 0.4326, 0.6165, 0.4453, 0.5739, 0.4515, 0.5654, 0.5128, 0.5878, 0.508, 0.598, 0.4343, 0.5513, 0.4218, 0.5732, 0.4154, 0.5627, 0.4361, 0.5414, 0.2663, 0.6322, 0.2685, 0.68, 0.2577, 0.6778, 0.2567, 0.6303, 0.4967, 0.7389, 0.4858, 0.7388, 0.4886, 0.6893, 0.4984, 0.6905, 0.3376, 0.7286, 0.2696, 0.7282, 0.2685, 0.68, 0.3403, 0.6775, 0.4858, 0.7388, 0.4261, 0.733, 0.4285, 0.6763, 0.4886, 0.6893, 0.4261, 0.733, 0.3376, 0.7286, 0.3403, 0.6775, 0.4285, 0.6763, 0.08419, 0.8121, 0.08519, 0.8623, 0.0197, 0.8652, 0.02013, 0.8152, 0.08419, 0.8121, 0.1758, 0.8095, 0.1758, 0.8641, 0.08519, 0.8623, 0.1763, 0.9168, 0.1758, 0.8641, 0.2364, 0.8562, 0.2367, 0.9033, 0.01793, 0.4755, 0.01713, 0.4752, 0.01996, 0.4741, 0.01984, 0.4753, 0.0193, 0.4832, 0.01758, 0.4854, 0.01636, 0.4815, 0.0178, 0.4808, 0.02758, 0.5488, 0.02766, 0.558, 0.02372, 0.5571, 0.02366, 0.5498, 0.0193, 0.4832, 0.0178, 0.4808, 0.01984, 0.4753, 0.02175, 0.4751, 0.01585, 0.5077, 0.01491, 0.5083, 0.01603, 0.5048, 0.01733, 0.5056, 0.02101, 0.5114, 0.02216, 0.5138, 0.01875, 0.5126, 0.01876, 0.5112, 0.02698, 0.5279, 0.02705, 0.5363, 0.02311, 0.5354, 0.02305, 0.5289, 0.02101, 0.5114, 0.01876, 0.5112, 0.01733, 0.5056, 0.01881, 0.5034, 0.3894, 0.4775, 0.3875, 0.4773, 0.3874, 0.4761, 0.3902, 0.4772, 0.388, 0.4852, 0.3895, 0.4828, 0.3909, 0.4835, 0.3897, 0.4874, 0.3831, 0.5469, 0.387, 0.5478, 0.3872, 0.5551, 0.3833, 0.5562, 0.388, 0.4852, 0.3856, 0.4771, 0.3875, 0.4773, 0.3895, 0.4828, 0.3912, 0.5098, 0.3898, 0.5076, 0.3911, 0.5068, 0.3922, 0.5104, 0.3861, 0.5134, 0.3883, 0.5132, 0.3883, 0.5146, 0.3849, 0.5158, 0.3831, 0.526, 0.3871, 0.5269, 0.3872, 0.5334, 0.3833, 0.5344, 0.3861, 0.5134, 0.3883, 0.5054, 0.3898, 0.5076, 0.3883, 0.5132, 0.1241, 0.4832, 0.1178, 0.4834, 0.1174, 0.4807, 0.1238, 0.4805, 0.1117, 0.4998, 0.118, 0.4998, 0.1177, 0.5025, 0.1114, 0.5025, 0.1241, 0.4832, 0.1243, 0.4999, 0.118, 0.4998, 0.1178, 0.4834, 0.1253, 0.5338, 0.1254, 0.5512, 0.1189, 0.5512, 0.1187, 0.534, 0.2832, 0.4844, 0.2835, 0.4818, 0.2899, 0.482, 0.2895, 0.4847, 0.2955, 0.5011, 0.2957, 0.5038, 0.2894, 0.5038, 0.2892, 0.5011, 0.2832, 0.4844, 0.2895, 0.4847, 0.2892, 0.5011, 0.2828, 0.5011, 0.285, 0.5348, 0.2916, 0.5348, 0.2919, 0.5519, 0.2854, 0.5522, 0.2828, 0.5011, 0.2831, 0.5037, 0.2215, 0.5025, 0.2213, 0.4998, 0.2176, 0.4829, 0.2179, 0.4802, 0.222, 0.4803, 0.2217, 0.483, 0.2171, 0.5361, 0.2213, 0.536, 0.2216, 0.5534, 0.2174, 0.5535, 0.2173, 0.4997, 0.2176, 0.4829, 0.2217, 0.483, 0.2213, 0.4998, 0.1243, 0.4999, 0.1857, 0.499, 0.1855, 0.5017, 0.1241, 0.5025, 0.1897, 0.4822, 0.1854, 0.4822, 0.1851, 0.4796, 0.1894, 0.4795, 0.1932, 0.5332, 0.1934, 0.5506, 0.189, 0.5507, 0.1888, 0.5333, 0.1899, 0.499, 0.1857, 0.499, 0.1854, 0.4822, 0.1897, 0.4822, 0.2958, 0.4849, 0.2962, 0.4823, 0.3648, 0.4856, 0.3653, 0.4886, 0.3692, 0.5003, 0.3685, 0.5033, 0.3641, 0.5034, 0.3648, 0.5003, 0.366, 0.5368, 0.3662, 0.547, 0.3621, 0.5472, 0.3619, 0.5367, 0.3692, 0.5003, 0.3648, 0.5003, 0.3653, 0.4886, 0.3698, 0.4888, 0.1115, 0.4836, 0.04238, 0.4867, 0.04294, 0.4837, 0.1111, 0.4809, 0.03793, 0.4984, 0.0428, 0.4985, 0.04347, 0.5015, 0.03866, 0.5015, 0.04436, 0.5382, 0.04884, 0.5379, 0.04894, 0.5485, 0.04445, 0.5483, 0.03793, 0.4984, 0.03749, 0.4869, 0.04238, 0.4867, 0.0428, 0.4985, 0.08177, 0.6291, 0.172, 0.6308, 0.1741, 0.679, 0.08254, 0.6788, 0.172, 0.6308, 0.2397, 0.6315, 0.239, 0.6797, 0.1741, 0.679, 0.01684, 0.6281, 0.08177, 0.6291, 0.08254, 0.6788, 0.01872, 0.6801, 0.327, 0.8595, 0.4189, 0.8619, 0.4158, 0.9091, 0.3255, 0.9071, 0.2675, 0.8573, 0.327, 0.8595, 0.3255, 0.9071, 0.2658, 0.9087, 0.4189, 0.8619, 0.4835, 0.8629, 0.483, 0.9096, 0.4158, 0.9091, 0.4939, 0.9089, 0.483, 0.9096, 0.4835, 0.8629, 0.4945, 0.8622, 0.2658, 0.9087, 0.2527, 0.9099, 0.2542, 0.8587, 0.2675, 0.8573, 0.2542, 0.8587, 0.2559, 0.7932, 0.2691, 0.7928, 0.2675, 0.8573, 0.414, 0.9684, 0.414, 0.9527, 0.4826, 0.9523, 0.4825, 0.9632, 0.5383, 0.71, 0.5424, 0.7108, 0.5407, 0.7514, 0.5366, 0.7506, 0.5677, 0.7622, 0.5635, 0.7627, 0.5637, 0.7521, 0.5679, 0.7516, 0.5403, 0.762, 0.5407, 0.7514, 0.5637, 0.7521, 0.5635, 0.7627, 0.5911, 0.7623, 0.5677, 0.7622, 0.5679, 0.7516, 0.591, 0.7518, 0.5492, 0.8876, 0.5486, 0.9292, 0.5444, 0.9297, 0.545, 0.8881, 0.5164, 0.9388, 0.5169, 0.9281, 0.5211, 0.9289, 0.5206, 0.9396, 0.5442, 0.9405, 0.5206, 0.9396, 0.5211, 0.9289, 0.5444, 0.9297, 0.5485, 0.94, 0.5486, 0.9292, 0.5724, 0.9294, 0.5724, 0.9403])
_ca = me_fire1_1.color_attributes.new('Color', 'FLOAT_COLOR', 'POINT')
_ca.data.foreach_set('color', [1.0, 1.0, 1.0, 1.0, 1.0, 1.0, 1.0, 1.0, 1.0, 1.0, 1.0, 1.0, 1.0, 1.0, 1.0, 1.0, 1.0, 1.0, 1.0, 1.0, 1.0, 1.0, 1.0, 1.0, 1.0, 1.0, 1.0, 1.0, 1.0, 1.0, 1.0, 1.0, 1.0, 1.0, 1.0, 1.0, 1.0, 1.0, 1.0, 1.0, 1.0, 1.0, 1.0, 1.0, 1.0, 1.0, 1.0, 1.0, 1.0, 1.0, 1.0, 1.0, 1.0, 1.0, 1.0, 1.0, 1.0, 1.0, 1.0, 1.0, 1.0, 1.0, 1.0, 1.0, 1.0, 1.0, 1.0, 1.0, 1.0, 1.0, 1.0, 1.0, 1.0, 1.0, 1.0, 1.0, 1.0, 1.0, 1.0, 1.0, 1.0, 1.0, 1.0, 1.0, 1.0, 1.0, 1.0, 1.0, 1.0, 1.0, 1.0, 1.0, 1.0, 1.0, 1.0, 1.0, 1.0, 1.0, 1.0, 1.0, 1.0, 1.0, 1.0, 1.0, 1.0, 1.0, 1.0, 1.0, 1.0, 1.0, 1.0, 1.0, 1.0, 1.0, 1.0, 1.0, 1.0, 1.0, 1.0, 1.0, 1.0, 1.0, 1.0, 1.0, 1.0, 1.0, 1.0, 1.0, 1.0, 1.0, 1.0, 1.0, 1.0, 1.0, 1.0, 1.0, 1.0, 1.0, 1.0, 1.0, 1.0, 1.0, 1.0, 1.0, 1.0, 1.0, 1.0, 1.0, 1.0, 1.0, 1.0, 1.0, 1.0, 1.0, 1.0, 1.0, 1.0, 1.0, 1.0, 1.0, 1.0, 1.0, 1.0, 1.0, 1.0, 1.0, 1.0, 1.0, 1.0, 1.0, 1.0, 1.0, 1.0, 1.0, 1.0, 1.0, 1.0, 1.0, 1.0, 1.0, 1.0, 1.0, 1.0, 1.0, 1.0, 1.0, 1.0, 1.0, 1.0, 1.0, 1.0, 1.0, 1.0, 1.0, 1.0, 1.0, 1.0, 1.0, 1.0, 1.0, 1.0, 1.0, 1.0, 1.0, 1.0, 1.0, 1.0, 1.0, 1.0, 1.0, 1.0, 1.0, 1.0, 1.0, 1.0, 1.0, 1.0, 1.0, 1.0, 1.0, 1.0, 1.0, 1.0, 1.0, 1.0, 1.0, 1.0, 1.0, 1.0, 1.0, 1.0, 1.0, 1.0, 1.0, 1.0, 1.0, 1.0, 1.0, 1.0, 1.0, 1.0, 1.0, 1.0, 1.0, 1.0, 1.0, 1.0, 1.0, 1.0, 1.0, 1.0, 1.0, 1.0, 1.0, 1.0, 1.0, 1.0, 1.0, 1.0, 1.0, 1.0, 1.0, 1.0, 1.0, 1.0, 1.0, 1.0, 1.0, 1.0, 1.0, 1.0, 1.0, 1.0, 1.0, 1.0, 1.0, 1.0, 1.0, 1.0, 1.0, 1.0, 1.0, 1.0, 1.0, 1.0, 1.0, 1.0, 1.0, 1.0, 1.0, 1.0, 1.0, 1.0, 1.0, 1.0, 1.0, 1.0, 1.0, 1.0, 1.0, 1.0, 1.0, 1.0, 1.0, 1.0, 1.0, 1.0, 1.0, 1.0, 1.0, 1.0, 1.0, 1.0, 1.0, 1.0, 1.0, 1.0, 1.0, 1.0, 1.0, 1.0, 1.0, 1.0, 1.0, 1.0, 1.0, 1.0, 1.0, 1.0, 1.0, 1.0, 1.0, 1.0, 1.0, 1.0, 1.0, 1.0, 1.0, 1.0, 1.0, 1.0, 1.0, 1.0, 1.0, 1.0, 1.0, 1.0, 1.0, 1.0, 1.0, 1.0, 1.0, 1.0, 1.0, 1.0, 1.0, 1.0, 1.0, 1.0, 1.0, 1.0, 1.0, 1.0, 1.0, 1.0, 1.0, 1.0, 1.0, 1.0, 1.0, 1.0, 1.0, 1.0, 1.0, 1.0, 1.0, 1.0, 1.0, 1.0, 1.0, 1.0, 1.0, 1.0, 1.0, 1.0, 1.0, 1.0, 1.0, 1.0, 1.0, 1.0, 1.0, 1.0, 1.0, 1.0, 1.0, 1.0, 1.0, 1.0, 1.0, 1.0, 1.0, 1.0, 1.0, 1.0, 1.0, 1.0, 1.0, 1.0, 1.0, 1.0, 1.0, 1.0, 1.0, 1.0, 1.0, 1.0, 1.0, 1.0, 1.0, 1.0, 1.0, 1.0, 1.0, 1.0, 1.0, 1.0, 1.0, 1.0, 1.0, 1.0, 1.0, 1.0, 1.0, 1.0, 1.0, 1.0, 1.0, 1.0, 1.0, 1.0, 1.0, 1.0, 1.0, 1.0, 1.0, 1.0, 1.0, 1.0, 1.0, 1.0, 1.0, 1.0, 1.0, 1.0, 1.0, 1.0, 1.0, 1.0, 1.0, 1.0, 1.0, 1.0, 1.0, 1.0, 1.0, 1.0, 1.0, 1.0, 1.0, 1.0, 1.0, 1.0, 1.0, 1.0, 1.0, 1.0, 1.0, 1.0, 1.0, 1.0, 1.0, 1.0, 1.0, 1.0, 1.0, 1.0, 1.0, 1.0, 1.0, 1.0, 1.0, 1.0, 1.0, 1.0, 1.0, 1.0, 1.0, 1.0, 1.0, 1.0, 1.0, 1.0, 1.0, 1.0, 1.0, 1.0, 1.0, 1.0, 1.0, 1.0, 1.0, 1.0, 1.0, 1.0, 1.0, 1.0, 1.0, 1.0, 1.0, 1.0, 1.0, 1.0, 1.0, 1.0, 1.0, 1.0, 1.0, 1.0, 1.0, 1.0, 1.0, 1.0, 1.0, 1.0, 1.0, 1.0, 1.0, 1.0, 1.0, 1.0, 1.0, 1.0, 1.0, 1.0, 1.0, 1.0, 1.0, 1.0, 1.0, 1.0, 1.0, 1.0, 1.0, 1.0, 1.0, 1.0, 1.0, 1.0, 1.0, 1.0, 1.0, 1.0, 1.0, 1.0, 1.0, 1.0, 1.0, 1.0, 1.0, 1.0, 1.0, 1.0, 1.0, 1.0, 1.0, 1.0, 1.0, 1.0, 1.0, 1.0, 1.0, 1.0, 1.0, 1.0, 1.0, 1.0, 1.0, 1.0, 1.0, 1.0, 1.0, 1.0, 1.0, 1.0, 1.0, 1.0, 1.0, 1.0, 1.0, 1.0, 1.0, 1.0, 1.0, 1.0, 1.0, 1.0, 1.0, 1.0, 1.0, 1.0, 1.0, 1.0, 1.0, 1.0, 1.0, 1.0, 1.0, 1.0, 1.0, 1.0, 1.0, 1.0, 1.0, 1.0, 1.0, 1.0, 1.0, 1.0, 1.0, 1.0, 1.0, 1.0, 1.0, 1.0, 1.0, 1.0, 1.0, 1.0, 1.0, 1.0, 1.0, 1.0, 1.0, 1.0, 1.0, 1.0, 1.0, 1.0, 1.0, 1.0, 1.0, 1.0, 1.0, 1.0, 1.0, 1.0, 1.0, 1.0, 1.0, 1.0, 1.0, 1.0, 1.0, 1.0, 1.0, 1.0, 1.0, 1.0, 1.0, 1.0, 1.0, 1.0, 1.0, 1.0, 1.0, 1.0, 1.0, 1.0, 1.0, 1.0, 1.0, 1.0, 1.0, 1.0, 1.0, 1.0, 1.0, 1.0, 1.0, 1.0, 1.0, 1.0, 1.0, 1.0, 1.0, 1.0, 1.0, 1.0, 1.0, 1.0, 1.0, 1.0, 1.0, 1.0, 1.0, 1.0, 1.0, 1.0, 1.0, 1.0, 1.0, 1.0, 1.0, 1.0, 1.0, 1.0, 1.0, 1.0, 1.0, 1.0, 1.0, 1.0, 1.0, 1.0, 1.0, 1.0, 1.0, 1.0, 1.0, 1.0, 1.0, 1.0, 1.0, 1.0, 1.0, 1.0, 1.0, 1.0, 1.0, 1.0, 1.0, 1.0, 1.0, 1.0, 1.0, 1.0, 1.0, 1.0, 1.0, 1.0, 1.0, 1.0, 1.0, 1.0, 1.0, 1.0, 1.0, 1.0, 1.0, 1.0, 1.0, 1.0, 1.0, 1.0, 1.0, 1.0, 1.0, 1.0, 1.0, 1.0, 1.0, 1.0, 1.0, 1.0, 1.0, 1.0, 1.0, 1.0, 1.0, 1.0, 1.0, 1.0, 1.0, 1.0, 1.0, 1.0, 1.0, 1.0, 1.0, 1.0, 1.0, 1.0, 1.0, 1.0, 1.0, 1.0, 1.0, 1.0, 1.0, 1.0, 1.0, 1.0, 1.0, 1.0, 1.0, 1.0, 1.0, 1.0, 1.0, 1.0, 1.0, 1.0, 1.0, 1.0, 1.0, 1.0, 1.0, 1.0, 1.0, 1.0, 1.0, 1.0, 1.0, 1.0, 1.0, 1.0, 1.0, 1.0, 1.0, 1.0, 1.0, 1.0, 1.0, 1.0, 1.0, 1.0, 1.0, 1.0, 1.0, 1.0, 1.0, 1.0, 1.0, 1.0, 1.0, 1.0, 1.0, 1.0, 1.0, 1.0, 1.0, 1.0, 1.0, 1.0, 1.0, 1.0, 1.0, 1.0, 1.0, 1.0, 1.0, 1.0, 1.0, 1.0, 1.0, 1.0, 1.0, 1.0, 1.0, 1.0, 1.0, 1.0, 1.0, 1.0, 1.0, 1.0, 1.0, 1.0, 1.0, 1.0, 1.0, 1.0, 1.0, 1.0, 1.0, 1.0, 1.0, 1.0, 1.0, 1.0, 1.0, 1.0, 1.0, 1.0, 1.0, 1.0, 1.0, 1.0, 1.0, 1.0, 1.0, 1.0, 1.0, 1.0, 1.0, 1.0, 1.0, 1.0, 1.0, 1.0, 1.0, 1.0, 1.0, 1.0, 1.0, 1.0, 1.0, 1.0, 1.0, 1.0, 1.0, 1.0, 1.0, 1.0, 1.0, 1.0, 1.0, 1.0, 1.0, 1.0, 1.0, 1.0, 1.0, 1.0, 1.0, 1.0, 1.0, 1.0, 1.0, 1.0, 1.0, 1.0, 1.0, 1.0, 1.0, 1.0, 1.0, 1.0, 1.0, 1.0, 1.0, 1.0, 1.0, 1.0, 1.0, 1.0, 1.0, 1.0, 1.0, 1.0, 1.0, 1.0, 1.0, 1.0, 1.0, 1.0, 1.0, 1.0, 1.0, 1.0, 1.0, 1.0, 1.0, 1.0, 1.0, 1.0, 1.0, 1.0, 1.0, 1.0, 1.0, 1.0, 1.0, 1.0, 1.0, 1.0, 1.0, 1.0, 1.0, 1.0, 1.0, 1.0, 1.0, 1.0, 1.0, 1.0, 1.0, 1.0, 1.0, 1.0, 1.0, 1.0, 1.0, 1.0, 1.0, 1.0, 1.0, 1.0, 1.0, 1.0, 1.0, 1.0, 1.0, 1.0, 1.0, 1.0, 1.0, 1.0, 1.0, 1.0, 1.0, 1.0, 1.0, 1.0, 1.0, 1.0, 1.0, 1.0, 1.0, 1.0, 1.0, 1.0, 1.0, 1.0, 1.0, 1.0, 1.0, 1.0, 1.0, 1.0, 1.0, 1.0, 1.0, 1.0, 1.0, 1.0, 1.0, 1.0, 1.0, 1.0, 1.0, 1.0, 1.0, 1.0, 1.0, 1.0, 1.0, 1.0, 1.0, 1.0, 1.0, 1.0, 1.0, 1.0, 1.0, 1.0, 1.0, 1.0, 1.0, 1.0, 1.0, 1.0, 1.0, 1.0, 1.0, 1.0, 1.0, 1.0, 1.0, 1.0, 1.0, 1.0, 1.0, 1.0, 1.0, 1.0, 1.0])
me_fire1_1.materials.append(mat_fire1_1_body)
me_fire1_1.use_mirror_x = True
me_fire1_1.update()
me_circle = bpy.data.meshes.new('Circle')
me_circle.from_pydata([(2.403e-06, 2.026, 2.773e-07), (2.414e-06, 1.987, 0.3952), (2.444e-06, 1.872, 0.7752), (2.503e-06, 1.684, 1.125), (2.503e-06, 1.432, 1.432), (2.503e-06, 1.125, 1.684), (2.503e-06, 0.7752, 1.872), (2.503e-06, 0.3952, 1.987), (2.384e-06, -1.614e-06, 2.026), (2.503e-06, -0.3952, 1.987), (2.503e-06, -0.7752, 1.872), (2.503e-06, -1.125, 1.684), (2.503e-06, -1.432, 1.432), (2.503e-06, -1.684, 1.125), (2.444e-06, -1.872, 0.7752), (2.414e-06, -1.987, 0.3952), (2.403e-06, -2.026, 2.773e-07), (2.384e-06, -1.987, -0.3952), (2.384e-06, -1.872, -0.7752), (2.384e-06, -1.684, -1.125), (2.384e-06, -1.432, -1.432), (2.384e-06, -1.125, -1.684), (2.265e-06, -0.7752, -1.872), (2.265e-06, -0.3952, -1.987), (2.384e-06, -1.614e-06, -2.026), (2.265e-06, 0.3952, -1.987), (2.265e-06, 0.7752, -1.872), (2.384e-06, 1.125, -1.684), (2.384e-06, 1.432, -1.432), (2.384e-06, 1.684, -1.125), (2.384e-06, 1.872, -0.7752), (2.384e-06, 1.987, -0.3952)], [(1, 0), (2, 1), (3, 2), (4, 3), (5, 4), (6, 5), (7, 6), (8, 7), (9, 8), (10, 9), (11, 10), (12, 11), (13, 12), (14, 13), (15, 14), (16, 15), (17, 16), (18, 17), (19, 18), (20, 19), (21, 20), (22, 21), (23, 22), (24, 23), (25, 24), (26, 25), (27, 26), (28, 27), (29, 28), (30, 29), (31, 30), (0, 31)], [])
_uv = me_circle.uv_layers.new(name='UVMap')
_uv.uv.foreach_set('vector', [])
me_circle.update()
arm_armature = bpy.data.armatures.new('Armature')  # bones are not reproduced

# ---- objects
ob_mesh = bpy.data.objects.new('mesh', me_fire1_1)
ob_armature = bpy.data.objects.new('Armature', arm_armature)
ob_point = bpy.data.objects.new('Point', light_point)
ob_point_001 = bpy.data.objects.new('Point.001', light_point_002)
ob_point_002 = bpy.data.objects.new('Point.002', light_point_003)
ob_point_003 = bpy.data.objects.new('Point.003', light_point_004)
ob_circle = bpy.data.objects.new('Circle', me_circle)
ob_camera = bpy.data.objects.new('Camera', cam_camera)

# ---- transforms, parenting, visibility, modifiers, constraints
ob_mesh.location = (0.0, 0.0, 0.0)
ob_mesh.use_mesh_mirror_x = True
_vg = ob_mesh.vertex_groups.new(name='Root')
_vg = ob_mesh.vertex_groups.new(name='Hand_ctr.L')
for _i, _w in zip([26, 27, 28, 30, 31, 32, 33, 34, 35, 36, 37, 38, 39, 40, 41, 42, 43, 44, 45, 46, 47, 48, 49, 50, 51, 52, 53, 59, 60, 61, 62, 63, 64, 65, 66, 67, 68, 69, 70, 71, 72, 73, 74, 75, 76, 77, 78, 79, 80, 81, 82, 83, 84, 85, 86, 90, 91, 92, 93, 200, 201, 202, 203, 204, 205, 206, 207, 208, 209, 210, 211, 212, 213, 214, 215, 216, 217, 220, 221, 222, 223, 232, 233, 234, 235, 236, 237, 238, 239], [0.9919, 0.006371, 1.0, 1.0, 1.0, 1.0, 1.0, 1.0, 1.0, 0.9993, 1.0, 1.0, 1.0, 1.0, 0.0001702, 0.01522, 0.9969, 1.0, 1.0, 1.0, 1.0, 1.0, 1.0, 0.9997, 1.0, 1.0, 1.0, 0.0, 0.0, 0.0, 0.0, 0.0, 0.0, 0.0, 0.0, 0.0, 0.0, 0.0, 0.0, 0.0, 0.0, 0.0, 0.0, 0.0, 0.0, 0.0, 0.0, 0.0, 0.0, 0.0, 0.0, 0.0, 0.0, 0.0, 0.0, 0.0, 0.0, 0.0, 0.0, 1.0, 1.0, 0.9979, 1.0, 1.0, 1.0, 1.0, 1.0, 0.0, 0.0, 0.0, 0.0, 0.0, 0.0, 0.0, 0.0, 0.0, 0.0, 0.0, 0.0, 0.0, 0.0, 0.0, 0.0, 0.0, 0.0, 0.7641, 0.6788, 0.7709, 0.7752]): _vg.add([_i], _w, 'REPLACE')
_vg = ob_mesh.vertex_groups.new(name='Hand_ctr.R')
for _i, _w in zip([26, 27, 28, 29, 30, 31, 32, 33, 34, 35, 36, 37, 38, 39, 40, 41, 42, 43, 44, 45, 46, 47, 48, 49, 50, 51, 52, 53, 55, 56, 57, 58, 59, 60, 61, 63, 64, 65, 66, 67, 68, 69, 70, 71, 72, 73, 74, 75, 76, 77, 78, 79, 80, 81, 82, 83, 84, 85, 86, 200, 201, 202, 203, 204, 205, 206, 207, 208, 209, 210, 211, 212, 213, 214, 215, 216, 217, 218, 219, 220, 221, 232, 233, 234, 235, 236, 238], [0.0, 0.0, 0.0, 0.0, 0.0, 0.0, 0.0, 0.0, 0.0, 0.0, 0.0, 0.0, 0.0, 0.0, 0.0, 0.0, 0.0, 0.0, 0.0, 0.0, 0.0, 0.0, 0.0, 0.0, 0.0, 0.0, 0.0, 0.0, 0.0, 0.0, 0.0, 0.0, 0.9983, 0.005338, 0.9998, 1.0, 1.0, 1.0, 1.0, 1.0, 1.0, 1.0, 1.0, 1.0, 1.0, 1.0, 0.000164, 0.01311, 0.8484, 1.0, 1.0, 1.0, 1.0, 1.0, 1.0, 1.0, 1.0, 1.0, 1.0, 0.0, 0.0, 0.0, 0.0, 0.0, 0.0, 0.0, 0.0, 1.0, 1.0, 1.0, 1.0, 1.0, 1.0, 1.0, 1.0, 0.0, 0.0, 0.0, 0.0, 0.0, 0.0, 0.6602, 0.4822, 0.479, 0.5463, 0.0, 0.0]): _vg.add([_i], _w, 'REPLACE')
_vg = ob_mesh.vertex_groups.new(name='Foot_ctr.L')
for _i, _w in zip([102, 103, 104, 105, 106, 107, 108, 109, 110, 111, 112, 113, 114, 115, 116, 117, 118, 119, 120, 121, 122, 123, 124, 125, 126, 127, 132, 133, 134, 135, 137, 138, 142, 143, 144, 145, 264, 267], [0.9991, 0.9993, 0.0, 0.0, 1.18e-05, 0.0, 0.3283, 0.7076, 0.731, 0.2785, 0.0, 1.0, 1.0, 0.0, 0.0, 0.0003507, 0.9309, 0.8871, 0.2987, 0.3566, 0.0, 0.0, 0.0, 0.0, 0.0, 0.0, 0.0, 0.0, 0.0, 0.0, 0.0, 0.0, 0.0, 0.0, 0.0, 0.0, 0.0, 0.0]): _vg.add([_i], _w, 'REPLACE')
_vg = ob_mesh.vertex_groups.new(name='Foot_ctr.R')
for _i, _w in zip([102, 103, 108, 109, 110, 111, 113, 114, 118, 119, 120, 121, 126, 127, 128, 129, 130, 131, 132, 133, 134, 135, 136, 137, 138, 139, 140, 141, 142, 143, 144, 145, 146, 147, 148, 149, 268, 271], [0.0, 0.0, 0.0, 0.0, 0.0, 0.0, 0.0, 0.0, 0.0, 0.0, 0.0, 0.0, 0.9991, 0.9993, 0.0, 0.0, 1.18e-05, 0.0, 0.3283, 0.7076, 0.731, 0.2785, 0.0, 1.0, 1.0, 0.0, 0.0, 0.0003507, 0.9309, 0.8871, 0.2987, 0.3566, 0.0, 0.0, 0.0, 0.0, 0.0, 0.0]): _vg.add([_i], _w, 'REPLACE')
_vg = ob_mesh.vertex_groups.new(name='Pelvis')
for _i, _w in zip([22, 23, 24, 25, 27, 29, 41, 42, 54, 55, 56, 57, 58, 60, 62, 74, 75, 87, 88, 89, 90, 91, 92, 93, 94, 95, 96, 97, 98, 99, 100, 101, 105, 112, 117, 123, 129, 136, 141, 147, 150, 151, 153, 154, 155, 156, 157, 159, 160, 161, 162, 163, 164, 165, 166, 167, 168, 169, 170, 171, 172, 173, 174, 175, 176, 177, 178, 179, 180, 181, 182, 183, 184, 185, 186, 187, 188, 189, 190, 191, 192, 193, 194, 195, 196, 197, 198, 199, 216, 217, 218, 219, 220, 221, 222, 223, 224, 225, 226, 227, 228, 229, 230, 231, 240, 241, 242, 243, 244, 245, 246, 247, 248, 249, 250, 251, 252, 253, 254, 255, 256, 257, 258, 259, 260, 261, 262, 263, 264, 265, 266, 267, 268, 269, 270, 271], [6.851e-07, 8.176e-07, 7.777e-07, 4.973e-07, 0.0, 0.0, 0.0, 0.0, 6.233e-07, 9.607e-06, 0.0001362, 0.0001007, 7.287e-06, 0.0, 0.0, 0.0, 0.0, 6.851e-07, 8.176e-07, 7.777e-07, 9.316e-06, 0.0002173, 0.0001289, 8.304e-06, 3.336e-06, 3.187e-06, 3.907e-06, 3.375e-06, 3.541e-06, 3.336e-06, 3.187e-06, 3.907e-06, 0.002958, 0.0002969, 0.004111, 0.0, 0.002958, 0.0002969, 0.004111, 0.0, 0.984, 1.0, 0.0, 0.9813, 0.9669, 1.0, 0.9668, 0.0, 0.0, 0.0, 0.3355, 0.1238, 0.3161, 0.9678, 0.3263, 0.3093, 0.0, 1.0, 0.0, 2.501e-09, 0.1399, 0.0, 0.0, 0.1041, 0.0, 1.102e-08, 0.0, 0.0, 0.1238, 0.0, 0.09504, 0.2829, 0.09366, 0.2892, 0.1274, 0.3335, 0.3287, 0.1367, 0.0, 0.0, 1.867e-05, 0.0, 0.0, 3.987e-06, 6.837e-05, 5.188e-05, 0.0, 0.0, 1.687e-06, 3.332e-06, 1.56e-06, 9.395e-06, 2.814e-06, 3.466e-06, 5.13e-06, 1.032e-05, 1.283e-05, 1.538e-05, 2.831e-05, 2.668e-05, 1.219e-05, 2.708e-05, 1.447e-05, 2.92e-05, 0.591, 0.8395, 0.8227, 0.562, 0.4767, 0.7896, 0.48, 0.7729, 0.798, 0.533, 0.8036, 0.4862, 0.5707, 0.8291, 0.8159, 0.5402, 0.0, 0.0, 0.0, 0.0, 0.0, 0.0, 0.0, 0.0, 0.0, 0.0, 0.0, 0.0, 0.0, 0.0, 0.0, 0.0]): _vg.add([_i], _w, 'REPLACE')
_vg = ob_mesh.vertex_groups.new(name='Thighs.L')
for _i, _w in zip([104, 105, 106, 107, 108, 109, 110, 111, 112, 113, 114, 115, 116, 117, 118, 119, 120, 121, 122, 123, 124, 125, 126, 127, 128, 129, 130, 131, 132, 133, 134, 135, 136, 137, 138, 139, 140, 141, 142, 143, 144, 145, 155, 248, 256, 257, 258, 259, 260, 261, 262, 263, 264, 265, 266, 267], [0.4601, 0.7091, 0.7478, 0.4296, 0.0, 0.0, 0.0, 0.0, 0.7668, 0.0, 0.0, 0.4326, 0.4055, 0.7078, 0.0, 0.0, 0.0, 0.0, 0.637, 0.6457, 0.6159, 0.6058, 0.0, 0.0, 0.0, 0.0, 0.0, 0.0, 0.0, 0.0, 0.0, 0.0, 0.0, 0.0, 0.0, 0.0, 0.0, 0.0, 0.0, 0.0, 0.0, 0.0, 0.01092, 0.002839, 0.0, 0.0, 0.0, 0.0, 0.0, 0.0, 0.0, 0.0, 0.0, 0.0, 0.0, 0.0]): _vg.add([_i], _w, 'REPLACE')
_vg = ob_mesh.vertex_groups.new(name='Calf.L')
for _i, _w in zip([102, 103, 104, 105, 106, 107, 108, 109, 110, 111, 112, 113, 114, 115, 116, 117, 118, 119, 120, 121, 122, 123, 124, 125, 126, 127, 128, 129, 130, 131, 132, 133, 134, 135, 136, 137, 138, 139, 140, 141, 142, 143, 144, 145, 264, 265, 266, 267], [0.0004553, 0.0003749, 0.5399, 0.2879, 0.2522, 0.5704, 0.6717, 0.2924, 0.269, 0.7215, 0.2329, 0.0, 0.0, 0.5674, 0.5945, 0.2878, 0.06907, 0.1119, 0.7013, 0.6434, 0.363, 0.3543, 0.3841, 0.3942, 0.0, 0.0, 0.0, 0.0, 0.0, 0.0, 0.0, 0.0, 0.0, 0.0, 0.0, 0.0, 0.0, 0.0, 0.0, 0.0, 0.0, 0.0, 0.0, 0.0, 0.0, 0.0, 0.0, 0.0]): _vg.add([_i], _w, 'REPLACE')
_vg = ob_mesh.vertex_groups.new(name='Thighs.R')
for _i, _w in zip([102, 103, 104, 105, 106, 107, 108, 109, 110, 111, 112, 113, 114, 115, 116, 117, 118, 119, 120, 121, 128, 129, 130, 131, 132, 133, 134, 135, 136, 137, 138, 139, 140, 141, 142, 143, 144, 145, 146, 147, 148, 149, 256, 257, 258, 259, 260, 261, 262, 263, 268, 269, 270, 271], [0.0, 0.0, 0.0, 0.0, 0.0, 0.0, 0.0, 0.0, 0.0, 0.0, 0.0, 0.0, 0.0, 0.0, 0.0, 0.0, 0.0, 0.0, 0.0, 0.0, 0.4601, 0.7091, 0.7478, 0.4296, 0.0, 0.0, 0.0, 0.0, 0.7668, 0.0, 0.0, 0.4326, 0.4055, 0.7078, 0.0, 0.0, 0.0, 0.0, 0.637, 0.6457, 0.6159, 0.6058, 0.0, 0.0, 0.0, 0.0, 0.0, 0.0, 0.0, 0.0, 0.0, 0.0, 0.0, 0.0]): _vg.add([_i], _w, 'REPLACE')
_vg = ob_mesh.vertex_groups.new(name='Calf.R')
for _i, _w in zip([102, 103, 104, 105, 106, 107, 108, 109, 110, 111, 112, 113, 114, 115, 116, 117, 118, 119, 120, 121, 126, 127, 128, 129, 130, 131, 132, 133, 134, 135, 136, 137, 138, 139, 140, 141, 142, 143, 144, 145, 146, 147, 148, 149, 268, 269, 270, 271], [0.0, 0.0, 0.0, 0.0, 0.0, 0.0, 0.0, 0.0, 0.0, 0.0, 0.0, 0.0, 0.0, 0.0, 0.0, 0.0, 0.0, 0.0, 0.0, 0.0, 0.0004553, 0.0003749, 0.5399, 0.2879, 0.2522, 0.5704, 0.6717, 0.2924, 0.269, 0.7215, 0.2329, 0.0, 0.0, 0.5674, 0.5945, 0.2878, 0.06907, 0.1119, 0.7013, 0.6434, 0.363, 0.3543, 0.3841, 0.3942, 0.0, 0.0, 0.0, 0.0]): _vg.add([_i], _w, 'REPLACE')
_vg = ob_mesh.vertex_groups.new(name='Spine_001')
for _i, _w in zip([22, 23, 24, 25, 26, 27, 28, 29, 30, 31, 32, 33, 34, 35, 36, 37, 38, 39, 40, 41, 42, 43, 44, 45, 46, 47, 48, 49, 50, 51, 52, 53, 54, 55, 56, 57, 58, 59, 60, 61, 62, 63, 64, 65, 66, 67, 68, 69, 70, 71, 72, 73, 74, 75, 76, 77, 78, 79, 80, 81, 82, 83, 84, 85, 86, 87, 88, 89, 90, 91, 92, 93, 94, 95, 96, 97, 98, 99, 100, 101, 105, 106, 112, 117, 129, 130, 136, 141, 150, 152, 153, 154, 155, 157, 158, 159, 160, 161, 162, 163, 164, 165, 166, 167, 168, 169, 170, 171, 172, 173, 174, 175, 176, 177, 178, 179, 180, 181, 182, 183, 184, 185, 186, 187, 188, 189, 190, 191, 192, 193, 194, 195, 196, 197, 198, 199, 216, 217, 218, 219, 220, 221, 222, 223, 224, 225, 226, 227, 228, 229, 230, 231, 232, 234, 236, 238, 240, 241, 242, 243, 244, 245, 246, 247, 248, 249, 250, 251, 252, 253, 254, 255, 256, 257, 258, 259, 260, 261, 262, 263, 264, 265, 266, 267, 268, 269, 270, 271], [0.002376, 0.0187, 0.01127, 0.0005836, 0.0, 4.304e-05, 0.0, 9.376e-05, 0.0, 0.0, 0.0, 0.0, 0.0, 0.0, 0.0, 0.0, 0.0, 0.0, 0.0, 9.304e-05, 4.535e-05, 0.0, 0.0, 0.0, 0.0, 0.0, 0.0, 0.0, 0.0, 0.0, 0.0, 0.0, 0.0008948, 1.82e-05, 7.199e-06, 0.0001166, 2.194e-05, 0.0, 3.606e-05, 0.0, 9.938e-05, 0.0, 0.0, 0.0, 0.0, 0.0, 0.0, 0.0, 0.0, 0.0, 0.0, 0.0, 8.965e-05, 3.905e-05, 0.0, 0.0, 0.0, 0.0, 0.0, 0.0, 0.0, 0.0, 0.0, 0.0, 0.0, 0.002376, 0.0187, 0.01127, 1.765e-05, 1.148e-05, 0.0001494, 2.5e-05, 0.01146, 0.006744, 0.001279, 0.0001035, 0.0005488, 0.01146, 0.006744, 0.001279, 0.0, 0.0, 0.0, 0.0, 0.0, 0.0, 0.0, 0.0, 0.01601, 9.835e-06, 0.003591, 0.01875, 0.01124, 0.03322, 1.217e-05, 0.02625, 0.000231, 0.005501, 0.4276, 0.2662, 0.4472, 0.03221, 0.4263, 0.4295, 0.0001818, 6.24e-06, 0.07345, 0.08613, 0.3273, 0.07745, 0.06439, 0.2635, 0.06301, 0.08504, 0.0729, 0.08016, 0.3172, 0.02195, 0.2916, 0.4705, 0.2788, 0.4506, 0.2406, 0.427, 0.43, 0.3046, 0.009014, 0.01363, 0.1718, 0.1766, 0.1666, 0.1676, 0.1515, 0.1491, 0.1612, 0.1701, 0.0, 3.081e-06, 3.066e-07, 3.587e-06, 0.0, 3.204e-06, 1.008e-06, 3.939e-06, 0.0001806, 0.0003199, 2.583e-05, 1.392e-05, 0.0005638, 0.000157, 0.0007707, 0.0002967, 0.0, 0.0, 0.0, 0.0, 0.3769, 0.1604, 0.1768, 0.3984, 0.457, 0.2103, 0.4595, 0.2268, 0.1963, 0.4167, 0.1959, 0.4679, 0.3891, 0.1709, 0.184, 0.4044, 0.0, 0.0, 0.0, 0.0, 0.0, 0.0, 0.0, 0.0, 0.0, 0.0, 0.0, 0.0, 0.0, 0.0, 0.0, 0.0]): _vg.add([_i], _w, 'REPLACE')
_vg = ob_mesh.vertex_groups.new(name='Spine_002')
for _i, _w in zip([22, 23, 24, 25, 27, 29, 41, 42, 54, 55, 56, 57, 58, 60, 62, 74, 75, 87, 88, 89, 90, 91, 92, 93, 94, 95, 96, 97, 99, 100, 101, 152, 153, 158, 159, 160, 161, 162, 163, 164, 166, 167, 168, 170, 171, 172, 173, 174, 175, 176, 177, 178, 179, 180, 181, 182, 183, 184, 185, 186, 187, 188, 189, 190, 191, 192, 193, 194, 195, 196, 197, 198, 199, 216, 217, 218, 219, 220, 221, 222, 223, 224, 225, 226, 227, 228, 230, 240, 241, 242, 243, 244, 245, 246, 247, 248, 249, 250, 251, 252, 253, 254, 255], [4.978e-06, 3.727e-06, 3.246e-06, 4.592e-06, 0.0, 0.0, 0.0, 0.0, 0.0, 0.0, 0.0001835, 0.0001301, 0.0, 0.0, 0.0, 0.0, 0.0, 4.978e-06, 3.727e-06, 3.246e-06, 0.0, 0.0002927, 0.0001666, 0.0, 8.361e-06, 7.149e-06, 1.357e-05, 1.248e-05, 8.361e-06, 7.149e-06, 1.357e-05, 0.01564, 0.02495, 0.01499, 0.05803, 0.00579, 0.02236, 0.237, 0.5067, 0.2366, 0.2474, 0.2611, 0.005814, 0.2796, 0.2477, 0.4779, 0.2633, 0.2087, 0.5408, 0.2111, 0.2483, 0.2954, 0.2739, 0.4263, 0.04645, 0.4808, 0.2373, 0.5147, 0.2558, 0.5925, 0.2395, 0.2412, 0.5498, 0.03553, 0.02897, 0.4437, 0.4532, 0.4879, 0.4469, 0.5195, 0.5141, 0.4838, 0.4554, 0.0, 0.0, 0.0, 0.0, 0.0, 0.0, 0.0, 0.0, 1.779e-05, 2.306e-05, 5.426e-05, 4.889e-05, 8.83e-08, 1.307e-07, 0.03214, 0.0001542, 0.0004692, 0.03961, 0.06636, 7.342e-05, 0.06036, 8.558e-05, 2.532e-05, 0.05035, 6.061e-05, 0.04561, 0.0402, 1.535e-05, 5.754e-05, 0.05544]): _vg.add([_i], _w, 'REPLACE')
_vg = ob_mesh.vertex_groups.new(name='Head')
for _i, _w in zip([22, 23, 24, 25, 27, 29, 41, 42, 54, 55, 56, 57, 58, 60, 62, 74, 75, 87, 88, 89, 90, 91, 92, 93, 94, 95, 96, 97, 98, 99, 100, 101, 152, 153, 155, 158, 159, 160, 161, 163, 164, 167, 168, 170, 171, 172, 173, 174, 175, 176, 177, 178, 179, 180, 181, 182, 183, 184, 185, 186, 189, 190, 191, 192, 193, 194, 195, 196, 197, 198, 199, 216, 217, 218, 219, 220, 221, 222, 223, 224, 225, 226, 227, 228, 229, 230, 231, 244, 245, 246, 247, 248, 250, 251, 254, 255, 257, 258, 259, 261, 262, 263], [7.475e-09, 1.659e-10, 3.178e-10, 6.397e-11, 0.0, 0.0, 0.0, 0.0, 7.495e-09, 0.0, 0.0001835, 0.0001301, 0.0, 0.0, 0.0, 0.0, 0.0, 7.475e-09, 1.659e-10, 3.178e-10, 0.0, 0.0002927, 0.0001666, 0.0, 6.333e-08, 1.011e-07, 6.379e-07, 1.027e-08, 7.998e-07, 6.333e-08, 1.011e-07, 6.379e-07, 0.9844, 0.9715, 0.01092, 0.985, 0.9157, 0.994, 0.9721, 0.09235, 4.277e-05, 1.408e-05, 0.994, 0.6469, 0.6662, 0.05491, 0.6593, 0.727, 0.0916, 0.7259, 0.6666, 0.6317, 0.6459, 0.1327, 0.9316, 0.1326, 0.009276, 0.1128, 0.004381, 0.03026, 0.008962, 0.9555, 0.9574, 0.3845, 0.3703, 0.3455, 0.3855, 0.3289, 0.331, 0.3481, 0.3744, 0.0, 0.0, 0.0, 0.0, 0.0, 0.0, 0.0, 0.0, 0.0, 0.0, 1.404e-06, 2.792e-06, 1.758e-06, 1.806e-05, 1.754e-06, 1.65e-05, 9.195e-06, 1.318e-05, 0.0001911, 0.000251, 0.002839, 0.0003761, 0.0002662, 1.629e-05, 1.342e-05, 0.0, 0.0, 0.0, 0.0, 0.0, 0.0]): _vg.add([_i], _w, 'REPLACE')
_vg = ob_mesh.vertex_groups.new(name='Clavicle.L')
for _i, _w in zip([22, 23, 24, 25, 26, 27, 28, 29, 30, 31, 32, 33, 34, 35, 36, 37, 38, 39, 54, 55, 56, 57, 58, 87, 88, 89, 98, 99, 100, 101, 153, 161, 163, 198, 216, 228, 229, 230, 231, 236], [0.898, 0.8606, 0.832, 0.0, 0.0, 0.0, 0.0, 0.0, 0.0, 0.0, 0.0, 0.0, 0.0, 0.0, 0.0, 0.0, 0.0, 0.0, 0.9991, 0.01575, 0.001159, 0.0005323, 0.008021, 0.0, 0.0, 0.0, 0.9994, 0.7295, 0.7205, 0.7131, 0.0, 0.0, 0.01105, 0.00688, 1.003e-06, 0.4997, 0.4999, 0.4996, 0.4998, 0.0]): _vg.add([_i], _w, 'REPLACE')
_vg = ob_mesh.vertex_groups.new(name='Upperarm_001.L')
for _i, _w in zip([22, 23, 24, 25, 26, 27, 28, 29, 30, 31, 32, 33, 34, 35, 40, 41, 42, 43, 44, 45, 46, 47, 48, 49, 55, 56, 57, 58, 59, 60, 61, 62, 63, 64, 65, 66, 67, 68, 69, 70, 71, 72, 73, 74, 75, 76, 77, 78, 79, 80, 81, 82, 83, 84, 85, 86, 87, 88, 89, 90, 91, 92, 93, 98, 99, 100, 101, 200, 201, 202, 203, 204, 205, 206, 207, 208, 209, 210, 211, 212, 213, 214, 215, 216, 217, 218, 219, 220, 221, 222, 223, 228, 229, 230, 231, 232, 233, 234, 235, 236, 237, 238, 239], [0.09958, 0.1207, 0.1568, 0.0, 0.0, 0.592, 0.0, 0.5705, 0.0, 0.0, 0.0, 0.0, 0.0, 0.0, 0.0, 0.6422, 0.6817, 0.0, 0.0, 0.0, 0.0, 0.0, 0.0, 0.0, 0.8235, 0.9001, 0.8994, 0.8694, 0.0, 0.0, 0.0, 0.0, 0.0, 0.0, 0.0, 0.0, 0.0, 0.0, 0.0, 0.0, 0.0, 0.0, 0.0, 0.0, 0.0, 0.0, 0.0, 0.0, 0.0, 0.0, 0.0, 0.0, 0.0, 0.0, 0.0, 0.0, 0.0, 0.0, 0.0, 0.0, 0.0, 0.0, 0.0, 0.0, 0.259, 0.2728, 0.2856, 0.0, 0.0, 0.0, 0.0, 0.0, 0.0, 0.0, 0.0, 0.0, 0.0, 0.0, 0.0, 0.0, 0.0, 0.0, 0.0, 0.7451, 0.854, 0.8476, 0.8031, 0.0, 0.0, 0.0, 0.0, 0.4997, 0.4999, 0.4996, 0.4998, 0.0, 0.0, 0.0, 0.0, 0.0, 0.0, 0.0, 0.0]): _vg.add([_i], _w, 'REPLACE')
_vg = ob_mesh.vertex_groups.new(name='Forearm_001.L')
for _i, _w in zip([26, 27, 28, 29, 30, 31, 32, 33, 34, 35, 36, 37, 38, 39, 40, 41, 42, 43, 44, 45, 46, 47, 48, 49, 50, 51, 52, 53, 55, 56, 57, 58, 59, 60, 61, 62, 63, 64, 65, 66, 67, 68, 69, 70, 71, 72, 73, 74, 75, 76, 77, 78, 79, 80, 81, 82, 83, 84, 85, 86, 90, 91, 92, 93, 126, 127, 132, 133, 134, 135, 137, 138, 142, 143, 144, 145, 200, 201, 202, 203, 204, 205, 206, 207, 208, 209, 210, 211, 212, 213, 214, 215, 216, 217, 218, 219, 220, 221, 222, 223, 232, 233, 234, 235, 236, 237, 238, 239], [0.008083, 0.4016, 0.0, 0.4294, 0.0, 0.0, 0.0, 0.0, 0.0, 0.0, 0.0007169, 1.903e-05, 0.0, 0.0, 1.463e-05, 0.3575, 0.303, 0.003071, 0.0, 0.0, 0.0, 0.0, 0.0, 0.0, 0.0002762, 1.417e-07, 0.0, 0.0, 0.1608, 0.09826, 0.09962, 0.1225, 0.0, 0.0, 0.0, 0.0, 0.0, 0.0, 0.0, 0.0, 0.0, 0.0, 0.0, 0.0, 0.0, 0.0, 0.0, 0.0, 0.0, 0.0, 0.0, 0.0, 0.0, 0.0, 0.0, 0.0, 0.0, 0.0, 0.0, 0.0, 0.0, 0.0, 0.0, 0.0, 0.0, 0.0, 0.0, 0.0, 0.0, 0.0, 0.0, 0.0, 0.0, 0.0, 0.0, 0.0, 0.0, 0.0, 0.002105, 0.0, 0.0, 0.0, 0.0, 0.0, 0.0, 0.0, 0.0, 0.0, 0.0, 0.0, 0.0, 0.0, 0.2549, 0.146, 0.1524, 0.1968, 0.0, 0.0, 0.0, 0.0, 0.0, 0.0, 0.0, 0.0, 0.2359, 0.3212, 0.2291, 0.2248]): _vg.add([_i], _w, 'REPLACE')
_vg = ob_mesh.vertex_groups.new(name='Clavicle.R')
for _i, _w in zip([22, 23, 24, 25, 54, 59, 60, 61, 62, 63, 64, 65, 66, 67, 68, 69, 70, 71, 72, 87, 88, 89, 90, 91, 92, 93, 94, 95, 96, 97, 152, 158, 186, 197, 220, 224, 225, 226, 227, 232], [0.0, 0.0, 0.0, 0.8735, 0.0, 0.0, 0.0, 0.0, 0.0, 0.0, 0.0, 0.0, 0.0, 0.0, 0.0, 0.0, 0.0, 0.0, 0.0, 0.898, 0.8606, 0.832, 0.01527, 0.001849, 0.0006816, 0.009141, 0.7295, 0.7205, 0.7131, 0.7261, 0.0, 0.0, 0.009252, 0.005703, 1.673e-06, 0.5358, 0.6032, 0.421, 0.4196, 0.0]): _vg.add([_i], _w, 'REPLACE')
_vg = ob_mesh.vertex_groups.new(name='Upperarm_001.R')
for _i, _w in zip([22, 23, 24, 25, 26, 27, 28, 29, 30, 31, 32, 33, 34, 35, 36, 37, 38, 39, 40, 41, 42, 43, 44, 45, 46, 47, 48, 49, 50, 51, 52, 53, 54, 55, 56, 57, 58, 59, 60, 61, 62, 63, 64, 65, 66, 67, 68, 73, 74, 75, 76, 77, 78, 79, 80, 81, 82, 87, 88, 89, 90, 91, 92, 93, 94, 95, 96, 97, 182, 184, 200, 201, 202, 203, 204, 205, 206, 207, 208, 209, 210, 211, 212, 213, 214, 215, 216, 217, 218, 219, 220, 221, 222, 223, 224, 225, 226, 227, 232, 233, 234, 235], [0.0, 0.0, 0.0, 0.1259, 0.0, 0.0, 0.0, 0.0, 0.0, 0.0, 0.0, 0.0, 0.0, 0.0, 0.0, 0.0, 0.0, 0.0, 0.0, 0.0, 0.0, 0.0, 0.0, 0.0, 0.0, 0.0, 0.0, 0.0, 0.0, 0.0, 0.0, 0.0, 0.0, 0.0, 0.0, 0.0, 0.0, 0.0, 0.4933, 0.0, 0.6247, 0.0, 0.0, 0.0, 0.0, 0.0, 0.0, 0.0, 0.6187, 0.5871, 0.0, 0.0, 0.0, 0.0, 0.0, 0.0, 0.0, 0.09958, 0.1207, 0.1568, 0.9842, 0.9949, 0.9985, 0.9908, 0.259, 0.2728, 0.2856, 0.2738, 0.0, 0.0, 0.0, 0.0, 0.0, 0.0, 0.0, 0.0, 0.0, 0.0, 0.0, 0.0, 0.0, 0.0, 0.0, 0.0, 0.0, 0.0, 0.0, 0.0, 0.0, 0.0, 0.8226, 0.8852, 0.8553, 0.9024, 0.464, 0.3964, 0.5788, 0.5803, 0.0, 0.0, 0.0, 0.0]): _vg.add([_i], _w, 'REPLACE')
_vg = ob_mesh.vertex_groups.new(name='Forearm_001.R')
for _i, _w in zip([26, 27, 28, 29, 30, 31, 32, 33, 34, 35, 36, 37, 38, 39, 40, 41, 42, 43, 44, 45, 46, 47, 48, 49, 50, 51, 52, 53, 55, 56, 57, 58, 59, 60, 61, 62, 63, 64, 65, 66, 67, 68, 69, 70, 71, 72, 73, 74, 75, 76, 77, 78, 79, 80, 81, 82, 83, 84, 85, 86, 90, 91, 92, 93, 102, 103, 108, 109, 110, 111, 113, 114, 118, 119, 120, 121, 200, 201, 202, 203, 204, 205, 206, 207, 208, 209, 210, 211, 212, 213, 214, 215, 216, 217, 218, 219, 220, 221, 222, 223, 232, 233, 234, 235, 236, 238], [0.0, 0.0, 0.0, 0.0, 0.0, 0.0, 0.0, 0.0, 0.0, 0.0, 0.0, 0.0, 0.0, 0.0, 0.0, 0.0, 0.0, 0.0, 0.0, 0.0, 0.0, 0.0, 0.0, 0.0, 0.0, 0.0, 0.0, 0.0, 0.0, 0.0, 0.0, 0.0, 0.001714, 0.5013, 0.0002339, 0.3752, 0.0, 0.0, 0.0, 0.0, 0.0, 0.0, 0.0, 0.0, 0.0, 0.0, 0.0, 0.381, 0.3997, 0.1516, 0.0, 0.0, 0.0, 0.0, 0.0, 0.0, 0.0, 0.0, 0.0, 0.0, 0.0004587, 0.002458, 0.0001718, 3.347e-06, 0.0, 0.0, 0.0, 0.0, 0.0, 0.0, 0.0, 0.0, 0.0, 0.0, 0.0, 0.0, 0.0, 0.0, 0.0, 0.0, 0.0, 0.0, 0.0, 0.0, 0.0, 0.0, 0.0, 0.0, 0.0, 0.0, 0.0, 0.0, 0.0, 0.0, 0.0, 0.0, 0.1774, 0.1148, 0.1446, 0.09758, 0.3398, 0.5178, 0.521, 0.4537, 0.0, 0.0]): _vg.add([_i], _w, 'REPLACE')
_vg = ob_mesh.vertex_groups.new(name='Elbow_Pole.R')
_vg = ob_mesh.vertex_groups.new(name='Elbow_Pole.L')
_vg = ob_mesh.vertex_groups.new(name='Knee_Pole.R')
_vg = ob_mesh.vertex_groups.new(name='Knee_Pole.L')
_vg = ob_mesh.vertex_groups.new(name='Weapon')
_vg.add([0, 1, 2, 3, 4, 5, 6, 7, 8, 9, 10, 11, 12, 13, 14, 15, 16, 17, 18, 19, 20, 21], 1.0, 'REPLACE')
_vg = ob_mesh.vertex_groups.new(name='weapon_T.R')
_vg = ob_mesh.vertex_groups.new(name='weapon_T.L')
_vg = ob_mesh.vertex_groups.new(name='Shield')
_vg = ob_mesh.vertex_groups.new(name='Leg.L')
for _i, _w in zip([102, 103, 104, 105, 106, 107, 108, 109, 110, 111, 112, 113, 114, 115, 116, 117, 118, 119, 120, 121, 256, 257, 258, 259, 264, 265, 266, 267], [0.0004553, 0.0003749, 0.0, 0.0, 0.0, 0.0, 0.0, 0.0, 0.0, 0.0, 0.0, 0.0, 0.0, 0.0, 0.0, 0.0, 0.0, 0.0009991, 0.0, 0.0, 1.0, 1.0, 1.0, 1.0, 1.0, 1.0, 1.0, 1.0]): _vg.add([_i], _w, 'REPLACE')
_vg = ob_mesh.vertex_groups.new(name='Leg.R')
for _i, _w in zip([126, 127, 128, 129, 130, 131, 132, 133, 134, 135, 136, 137, 138, 139, 140, 141, 142, 143, 144, 145, 260, 261, 262, 263, 268, 269, 270, 271], [0.0004553, 0.0003749, 0.0, 0.0, 0.0, 0.0, 0.0, 0.0, 0.0, 0.0, 0.0, 0.0, 0.0, 0.0, 0.0, 0.0, 0.0, 0.0009991, 0.0, 0.0, 1.0, 1.0, 1.0, 1.0, 1.0, 1.0, 1.0, 1.0]): _vg.add([_i], _w, 'REPLACE')
_vg = ob_mesh.vertex_groups.new(name='All_CT')
_m = ob_mesh.modifiers.new('Armature', 'ARMATURE')
_m.object = ob_armature
ob_armature.location = (0.0, 0.0, 0.0)
ob_point.location = (36.74, 52.53, 78.14)
ob_point.rotation_euler = (-0.7835, 0.9018, -0.01895)
ob_point_001.location = (-88.46, 18.15, 1.462)
ob_point_002.location = (-48.95, -35.05, 74.97)
ob_point_002.rotation_euler = (-2.334, 2.955, 1.775)
ob_point_003.location = (-82.82, -61.32, 62.0)
ob_circle.location = (0.0, 0.0, 0.0)
ob_camera.location = (7.256, -250.0, 53.99)
ob_camera.rotation_euler = (1.571, -0.0, 0.0)

# ---- collection membership
col_fire1_1.objects.link(ob_mesh)
col_fire1_1.objects.link(ob_armature)
col_lighting.objects.link(ob_point)
col_lighting.objects.link(ob_point_001)
col_lighting.objects.link(ob_point_002)
col_lighting.objects.link(ob_point_003)
col_lighting.objects.link(ob_circle)
col_lighting.objects.link(ob_camera)

# ---- scene / render settings (as saved in the file)
scene.camera = ob_camera
scene.frame_start = 0; scene.frame_end = 180; scene.frame_set(0)
scene.render.engine = 'CYCLES'
scene.render.image_settings.file_format = 'FFMPEG'
scene.render.image_settings.color_mode = 'RGB'
scene.render.resolution_x = 720
scene.render.resolution_y = 720
scene.render.fps = 60
scene.cycles.sampling_pattern = 'TABULATED_SOBOL'
scene.cycles.bake_type = 'NORMAL'
scene.eevee.use_gtao = True
scene.eevee.ray_tracing_options.trace_max_roughness = 0.0
scene.view_settings.view_transform = 'Filmic'
scene.unit_settings.scale_length = 0.01
bpy.context.view_layer.update()
